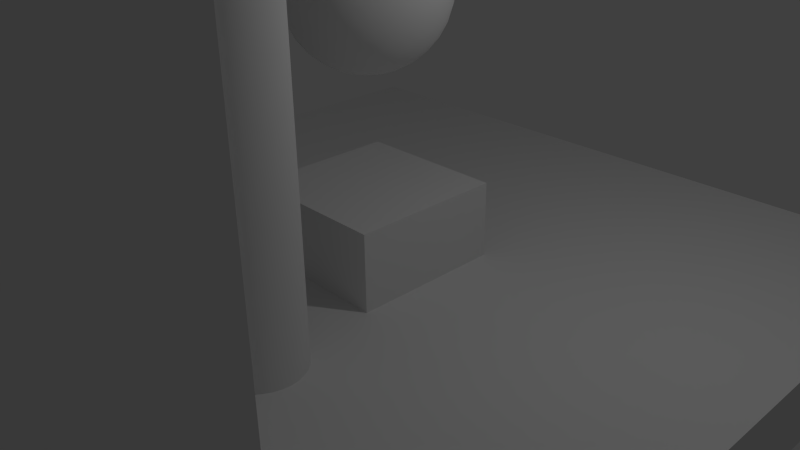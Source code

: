 # Source: room_thickwalls.blend  (saved by Blender 2.68.0; exported with 4.5.12 LTS)
import bpy
from mathutils import Matrix  # noqa: F401  (used for matrix-valued properties, if any)

bpy.ops.wm.read_factory_settings(use_empty=True)
scene = bpy.context.scene
scene.name = 'Scene'

# ---- collections
col_collection_1 = bpy.data.collections.new('Collection 1'); scene.collection.children.link(col_collection_1)

# ---- materials (node trees are filled in below, after node groups)
mat_none_lightmap = bpy.data.materials.new('None_lightmap')
mat_none_lightmap.alpha_threshold = 0.0
mat_none_lightmap.use_transparent_shadow = False
mat_none_lightmap.roughness = 0.5
mat_none_lightmap.line_color = (0.0, 0.0, 0.0, 1.0)
mat_material = bpy.data.materials.new('Material')
mat_material.alpha_threshold = 0.0
mat_material.use_transparent_shadow = False
mat_material.roughness = 0.5
mat_material.line_color = (0.0, 0.0, 0.0, 1.0)

# ---- material node trees

# ---- world
world_world = bpy.data.worlds.new('World'); scene.world = world_world
world_world.color = (0.05088, 0.05088, 0.05088)
world_world.use_sun_shadow = False
world_world.sun_shadow_jitter_overblur = 0.0
world_world.cycles.sampling_method = 'MANUAL'
world_world.cycles.sample_map_resolution = 256

# ---- cameras
cam_camera = bpy.data.cameras.new('Camera')
cam_camera.clip_end = 100.0
cam_camera.lens = 35.0
cam_camera.sensor_width = 32.0
cam_camera.sensor_height = 18.0
cam_camera.ortho_scale = 7.314
cam_camera.dof.focus_distance = 0.0
cam_camera.dof.aperture_fstop = 128.0

# ---- lights
light_lamp = bpy.data.lights.new('Lamp', 'POINT')
light_lamp.transmission_factor = 0.0
light_lamp.cutoff_distance = 30.0
light_lamp.energy = 100.0
light_lamp.shadow_buffer_clip_start = 1.001
light_lamp.shadow_soft_size = 0.1
light_lamp.shadow_maximum_resolution = 0.006
light_lamp.use_absolute_resolution = True
light_lamp.cycles.use_multiple_importance_sampling = False

# ---- meshes
me_sphere = bpy.data.meshes.new('Sphere')
me_sphere.from_pydata([(0.9834, -0.2537, 2.443), (0.9834, -0.2537, 1.932), (1.083, -0.2537, 1.942), (0.9834, 4.771, 2.443), (1.083, 4.771, 1.942), (0.9834, 4.771, 1.932), (1.179, -0.2537, 1.971), (1.179, 4.771, 1.971), (1.267, -0.2537, 2.018), (1.267, 4.771, 2.018), (1.344, -0.2537, 2.082), (1.344, 4.771, 2.082), (1.408, -0.2537, 2.159), (1.408, 4.771, 2.159), (1.455, -0.2537, 2.247), (1.455, 4.771, 2.247), (1.484, -0.2537, 2.343), (1.484, 4.771, 2.343), (1.494, -0.2537, 2.443), (1.494, 4.771, 2.443), (1.484, -0.2537, 2.542), (1.484, 4.771, 2.542), (1.455, -0.2537, 2.638), (1.455, 4.771, 2.638), (1.408, -0.2537, 2.726), (1.408, 4.771, 2.726), (1.344, -0.2537, 2.803), (1.344, 4.771, 2.803), (1.267, -0.2537, 2.867), (1.267, 4.771, 2.867), (1.179, -0.2537, 2.914), (1.179, 4.771, 2.914), (1.083, -0.2537, 2.943), (1.083, 4.771, 2.943), (0.9834, -0.2537, 2.953), (0.9834, 4.771, 2.953), (0.8839, -0.2537, 2.943), (0.8839, 4.771, 2.943), (0.7881, -0.2537, 2.914), (0.7881, 4.771, 2.914), (0.6999, -0.2537, 2.867), (0.6999, 4.771, 2.867), (0.6225, -0.2537, 2.803), (0.6225, 4.771, 2.803), (0.559, -0.2537, 2.726), (0.559, 4.771, 2.726), (0.5119, -0.2537, 2.638), (0.5119, 4.771, 2.638), (0.4828, -0.2537, 2.542), (0.4828, 4.771, 2.542), (0.473, -0.2537, 2.443), (0.473, 4.771, 2.443), (0.4828, -0.2537, 2.343), (0.4828, 4.771, 2.343), (0.5119, -0.2537, 2.247), (0.5119, 4.771, 2.247), (0.559, -0.2537, 2.159), (0.559, 4.771, 2.159), (0.6225, -0.2537, 2.082), (0.6225, 4.771, 2.082), (0.6999, -0.2537, 2.018), (0.6999, 4.771, 2.018), (0.7881, -0.2537, 1.971), (0.7881, 4.771, 1.971), (0.8839, -0.2537, 1.942), (0.8839, 4.771, 1.942), (0.9834, -0.2537, 1.932), (0.9834, 4.771, 1.932), (1.083, 4.771, 1.942), (1.083, -0.2537, 1.942), (1.179, 4.771, 1.971), (1.179, -0.2537, 1.971), (1.267, 4.771, 2.018), (1.267, -0.2537, 2.018), (1.344, 4.771, 2.082), (1.344, -0.2537, 2.082), (1.408, 4.771, 2.159), (1.408, -0.2537, 2.159), (1.455, 4.771, 2.247), (1.455, -0.2537, 2.247), (1.484, 4.771, 2.343), (1.484, -0.2537, 2.343), (1.494, 4.771, 2.443), (1.494, -0.2537, 2.443), (1.484, 4.771, 2.542), (1.484, -0.2537, 2.542), (1.455, 4.771, 2.638), (1.455, -0.2537, 2.638), (1.408, 4.771, 2.726), (1.408, -0.2537, 2.726), (1.344, 4.771, 2.803), (1.344, -0.2537, 2.803), (1.267, 4.771, 2.867), (1.267, -0.2537, 2.867), (1.179, 4.771, 2.914), (1.179, -0.2537, 2.914), (1.083, 4.771, 2.943), (1.083, -0.2537, 2.943), (0.9834, 4.771, 2.953), (0.9834, -0.2537, 2.953), (0.8839, 4.771, 2.943), (0.8839, -0.2537, 2.943), (0.7881, 4.771, 2.914), (0.7881, -0.2537, 2.914), (0.6999, 4.771, 2.867), (0.6999, -0.2537, 2.867), (0.6225, 4.771, 2.803), (0.6225, -0.2537, 2.803), (0.559, 4.771, 2.726), (0.559, -0.2537, 2.726), (0.5119, 4.771, 2.638), (0.5119, -0.2537, 2.638), (0.4828, 4.771, 2.542), (0.4828, -0.2537, 2.542), (0.473, 4.771, 2.443), (0.473, -0.2537, 2.443), (0.4828, 4.771, 2.343), (0.4828, -0.2537, 2.343), (0.5119, 4.771, 2.247), (0.5119, -0.2537, 2.247), (0.559, 4.771, 2.159), (0.559, -0.2537, 2.159), (0.6225, 4.771, 2.082), (0.6225, -0.2537, 2.082), (0.6999, 4.771, 2.018), (0.6999, -0.2537, 2.018), (0.7881, 4.771, 1.971), (0.7881, -0.2537, 1.971), (0.8839, 4.771, 1.942), (0.8839, -0.2537, 1.942), (0.0, 2.407, 0.0), (0.1913, 2.426, -0.03806), (0.1951, 2.426, 0.0), (0.3753, 2.483, -0.07466), (0.3827, 2.483, 0.0), (0.5556, 2.576, 0.0), (0.5449, 2.576, -0.1084), (0.7071, 2.7, 0.0), (0.6935, 2.7, -0.138), (0.8315, 2.852, 0.0), (0.8155, 2.852, -0.1622), (0.9239, 3.025, 0.0), (0.9061, 3.025, -0.1802), (0.9808, 3.212, 0.0), (0.9619, 3.212, -0.1913), (1.0, 3.407, 0.0), (0.9808, 3.407, -0.1951), (0.9808, 3.602, -1e-06), (0.9619, 3.602, -0.1913), (0.9239, 3.79, 0.0), (0.9061, 3.79, -0.1802), (0.8315, 3.963, 0.0), (0.8155, 3.963, -0.1622), (0.7071, 4.114, 0.0), (0.6935, 4.114, -0.138), (0.5556, 4.239, 0.0), (0.5449, 4.239, -0.1084), (0.3827, 4.331, 0.0), (0.3753, 4.331, -0.07466), (0.1951, 4.388, 0.0), (0.1913, 4.388, -0.03806), (0.0, 4.407, 0.0), (0.1802, 4.388, -0.07466), (0.3536, 4.331, -0.1464), (0.5133, 4.239, -0.2126), (0.6533, 4.114, -0.2706), (0.7682, 3.963, -0.3182), (0.8536, 3.79, -0.3536), (0.9061, 3.602, -0.3753), (0.9239, 3.407, -0.3827), (0.9061, 3.212, -0.3753), (0.8536, 3.025, -0.3536), (0.7682, 2.852, -0.3182), (0.6533, 2.7, -0.2706), (0.5133, 2.576, -0.2126), (0.3536, 2.483, -0.1464), (0.1802, 2.426, -0.07466), (0.1622, 2.426, -0.1084), (0.3182, 2.483, -0.2126), (0.4619, 2.576, -0.3087), (0.5879, 2.7, -0.3928), (0.6913, 2.852, -0.4619), (0.7682, 3.025, -0.5133), (0.8155, 3.212, -0.5449), (0.8315, 3.407, -0.5556), (0.8155, 3.602, -0.5449), (0.7682, 3.79, -0.5133), (0.6913, 3.963, -0.4619), (0.5879, 4.114, -0.3928), (0.4619, 4.239, -0.3087), (0.3182, 4.331, -0.2126), (0.1622, 4.388, -0.1084), (0.138, 4.388, -0.138), (0.2706, 4.331, -0.2706), (0.3928, 4.239, -0.3928), (0.5, 4.114, -0.5), (0.5879, 3.963, -0.5879), (0.6533, 3.79, -0.6533), (0.6935, 3.602, -0.6935), (0.7071, 3.407, -0.7071), (0.6935, 3.212, -0.6935), (0.6533, 3.025, -0.6533), (0.5879, 2.852, -0.5879), (0.5, 2.7, -0.5), (0.3928, 2.576, -0.3928), (0.2706, 2.483, -0.2706), (0.138, 2.426, -0.138), (0.1084, 2.426, -0.1622), (0.2126, 2.483, -0.3182), (0.3087, 2.576, -0.4619), (0.3928, 2.7, -0.5879), (0.4619, 2.852, -0.6913), (0.5133, 3.025, -0.7682), (0.5449, 3.212, -0.8155), (0.5556, 3.407, -0.8315), (0.5449, 3.602, -0.8155), (0.5133, 3.79, -0.7682), (0.4619, 3.963, -0.6913), (0.3928, 4.114, -0.5879), (0.3087, 4.239, -0.4619), (0.2126, 4.331, -0.3182), (0.1084, 4.388, -0.1622), (0.07466, 4.388, -0.1802), (0.1464, 4.331, -0.3536), (0.2126, 4.239, -0.5133), (0.2706, 4.114, -0.6533), (0.3182, 3.963, -0.7682), (0.3536, 3.79, -0.8536), (0.3753, 3.602, -0.9061), (0.3827, 3.407, -0.9239), (0.3753, 3.212, -0.9061), (0.3536, 3.025, -0.8536), (0.3182, 2.852, -0.7682), (0.2706, 2.7, -0.6533), (0.2126, 2.576, -0.5133), (0.1464, 2.483, -0.3536), (0.07466, 2.426, -0.1802), (0.03806, 2.426, -0.1913), (0.07466, 2.483, -0.3753), (0.1084, 2.576, -0.5449), (0.138, 2.7, -0.6935), (0.1622, 2.852, -0.8155), (0.1802, 3.025, -0.9061), (0.1913, 3.212, -0.9619), (0.1951, 3.407, -0.9808), (0.1913, 3.602, -0.9619), (0.1802, 3.79, -0.9061), (0.1622, 3.963, -0.8155), (0.138, 4.114, -0.6935), (0.1084, 4.239, -0.5449), (0.07466, 4.331, -0.3753), (0.03806, 4.388, -0.1913), (0.0, 4.388, -0.1951), (0.0, 4.331, -0.3827), (0.0, 4.239, -0.5556), (0.0, 4.114, -0.7071), (0.0, 3.963, -0.8315), (0.0, 3.79, -0.9239), (0.0, 3.602, -0.9808), (0.0, 3.407, -1.0), (0.0, 3.212, -0.9808), (0.0, 3.025, -0.9239), (0.0, 2.852, -0.8315), (0.0, 2.7, -0.7071), (0.0, 2.576, -0.5556), (0.0, 2.483, -0.3827), (0.0, 2.426, -0.1951), (-0.03806, 2.426, -0.1913), (-0.07466, 2.483, -0.3753), (-0.1084, 2.576, -0.5449), (-0.138, 2.7, -0.6935), (-0.1622, 2.852, -0.8155), (-0.1802, 3.025, -0.9061), (-0.1913, 3.212, -0.9619), (-0.1951, 3.407, -0.9808), (-0.1913, 3.602, -0.9619), (-0.1802, 3.79, -0.9061), (-0.1622, 3.963, -0.8155), (-0.138, 4.114, -0.6935), (-0.1084, 4.239, -0.5449), (-0.07466, 4.331, -0.3753), (-0.03806, 4.388, -0.1913), (-0.07466, 4.388, -0.1802), (-0.1464, 4.331, -0.3536), (-0.2126, 4.239, -0.5133), (-0.2706, 4.114, -0.6533), (-0.3182, 3.963, -0.7682), (-0.3536, 3.79, -0.8536), (-0.3753, 3.602, -0.9061), (-0.3827, 3.407, -0.9239), (-0.3753, 3.212, -0.9061), (-0.3536, 3.025, -0.8536), (-0.3182, 2.852, -0.7682), (-0.2706, 2.7, -0.6533), (-0.2126, 2.576, -0.5133), (-0.1464, 2.483, -0.3536), (-0.07466, 2.426, -0.1802), (-0.1084, 2.426, -0.1622), (-0.2126, 2.483, -0.3182), (-0.3087, 2.576, -0.4619), (-0.3928, 2.7, -0.5879), (-0.4619, 2.852, -0.6913), (-0.5133, 3.025, -0.7682), (-0.5449, 3.212, -0.8155), (-0.5556, 3.407, -0.8315), (-0.5449, 3.602, -0.8155), (-0.5133, 3.79, -0.7682), (-0.4619, 3.963, -0.6913), (-0.3928, 4.114, -0.5879), (-0.3087, 4.239, -0.4619), (-0.2126, 4.331, -0.3182), (-0.1084, 4.388, -0.1622), (-0.138, 4.388, -0.138), (-0.2706, 4.331, -0.2706), (-0.3928, 4.239, -0.3928), (-0.5, 4.114, -0.5), (-0.5879, 3.963, -0.5879), (-0.6533, 3.79, -0.6533), (-0.6935, 3.602, -0.6935), (-0.7071, 3.407, -0.7071), (-0.6935, 3.212, -0.6935), (-0.6533, 3.025, -0.6533), (-0.5879, 2.852, -0.5879), (-0.5, 2.7, -0.5), (-0.3928, 2.576, -0.3928), (-0.2706, 2.483, -0.2706), (-0.1379, 2.426, -0.138), (-0.1622, 2.426, -0.1084), (-0.3182, 2.483, -0.2126), (-0.4619, 2.576, -0.3087), (-0.5879, 2.7, -0.3928), (-0.6913, 2.852, -0.4619), (-0.7682, 3.025, -0.5133), (-0.8155, 3.212, -0.5449), (-0.8315, 3.407, -0.5556), (-0.8155, 3.602, -0.5449), (-0.7682, 3.79, -0.5133), (-0.6913, 3.963, -0.4619), (-0.5879, 4.114, -0.3928), (-0.4619, 4.239, -0.3087), (-0.3182, 4.331, -0.2126), (-0.1622, 4.388, -0.1084), (-0.1802, 4.388, -0.07466), (-0.3536, 4.331, -0.1464), (-0.5133, 4.239, -0.2126), (-0.6533, 4.114, -0.2706), (-0.7682, 3.963, -0.3182), (-0.8536, 3.79, -0.3536), (-0.9061, 3.602, -0.3753), (-0.9239, 3.407, -0.3827), (-0.9061, 3.212, -0.3753), (-0.8536, 3.025, -0.3536), (-0.7682, 2.852, -0.3182), (-0.6533, 2.7, -0.2706), (-0.5133, 2.576, -0.2126), (-0.3536, 2.483, -0.1464), (-0.1802, 2.426, -0.07466), (-0.1913, 2.426, -0.03806), (-0.3753, 2.483, -0.07466), (-0.5449, 2.576, -0.1084), (-0.6935, 2.7, -0.138), (-0.8155, 2.852, -0.1622), (-0.9061, 3.025, -0.1802), (-0.9619, 3.212, -0.1913), (-0.9808, 3.407, -0.1951), (-0.9619, 3.602, -0.1913), (-0.9061, 3.79, -0.1802), (-0.8155, 3.963, -0.1622), (-0.6935, 4.114, -0.138), (-0.5449, 4.239, -0.1084), (-0.3753, 4.331, -0.07466), (-0.1913, 4.388, -0.03806), (-0.1951, 4.388, 0.0), (-0.3827, 4.331, 0.0), (-0.5556, 4.239, 0.0), (-0.7071, 4.114, 0.0), (-0.8315, 3.963, 0.0), (-0.9239, 3.79, 0.0), (-0.9808, 3.602, 0.0), (-1.0, 3.407, 0.0), (-0.9808, 3.212, 0.0), (-0.9239, 3.025, 0.0), (-0.8315, 2.852, 0.0), (-0.7071, 2.7, 0.0), (-0.5556, 2.576, 0.0), (-0.3827, 2.483, 0.0), (-0.1951, 2.426, 0.0), (-0.1913, 2.426, 0.03806), (-0.3753, 2.483, 0.07466), (-0.5449, 2.576, 0.1084), (-0.6935, 2.7, 0.138), (-0.8155, 2.852, 0.1622), (-0.9061, 3.025, 0.1802), (-0.9619, 3.212, 0.1913), (-0.9808, 3.407, 0.1951), (-0.9619, 3.602, 0.1913), (-0.9061, 3.79, 0.1802), (-0.8155, 3.963, 0.1622), (-0.6935, 4.114, 0.138), (-0.5449, 4.239, 0.1084), (-0.3753, 4.331, 0.07466), (-0.1913, 4.388, 0.03806), (-0.1802, 4.388, 0.07466), (-0.3536, 4.331, 0.1464), (-0.5133, 4.239, 0.2126), (-0.6533, 4.114, 0.2706), (-0.7682, 3.963, 0.3182), (-0.8536, 3.79, 0.3536), (-0.9061, 3.602, 0.3753), (-0.9239, 3.407, 0.3827), (-0.9061, 3.212, 0.3753), (-0.8536, 3.025, 0.3536), (-0.7682, 2.852, 0.3182), (-0.6533, 2.7, 0.2706), (-0.5133, 2.576, 0.2126), (-0.3536, 2.483, 0.1464), (-0.1802, 2.426, 0.07466), (-0.1622, 2.426, 0.1084), (-0.3182, 2.483, 0.2126), (-0.4619, 2.576, 0.3087), (-0.5879, 2.7, 0.3928), (-0.6913, 2.852, 0.4619), (-0.7682, 3.025, 0.5133), (-0.8155, 3.212, 0.5449), (-0.8315, 3.407, 0.5556), (-0.8155, 3.602, 0.5449), (-0.7682, 3.79, 0.5133), (-0.6913, 3.963, 0.4619), (-0.5879, 4.114, 0.3928), (-0.4619, 4.239, 0.3087), (-0.3182, 4.331, 0.2126), (-0.1622, 4.388, 0.1084), (-0.138, 4.388, 0.1379), (-0.2706, 4.331, 0.2706), (-0.3928, 4.239, 0.3928), (-0.5, 4.114, 0.5), (-0.5879, 3.963, 0.5879), (-0.6533, 3.79, 0.6533), (-0.6935, 3.602, 0.6935), (-0.7071, 3.407, 0.7071), (-0.6935, 3.212, 0.6935), (-0.6533, 3.025, 0.6533), (-0.5879, 2.852, 0.5879), (-0.5, 2.7, 0.5), (-0.3928, 2.576, 0.3928), (-0.2706, 2.483, 0.2706), (-0.1379, 2.426, 0.1379), (-0.1084, 2.426, 0.1622), (-0.2126, 2.483, 0.3182), (-0.3087, 2.576, 0.4619), (-0.3928, 2.7, 0.5879), (-0.4619, 2.852, 0.6913), (-0.5133, 3.025, 0.7682), (-0.5449, 3.212, 0.8155), (-0.5556, 3.407, 0.8315), (-0.5449, 3.602, 0.8155), (-0.5133, 3.79, 0.7682), (-0.4619, 3.963, 0.6913), (-0.3928, 4.114, 0.5879), (-0.3087, 4.239, 0.4619), (-0.2126, 4.331, 0.3182), (-0.1084, 4.388, 0.1622), (-0.07466, 4.388, 0.1802), (-0.1464, 4.331, 0.3536), (-0.2126, 4.239, 0.5133), (-0.2706, 4.114, 0.6533), (-0.3182, 3.963, 0.7682), (-0.3536, 3.79, 0.8536), (-0.3753, 3.602, 0.9061), (-0.3827, 3.407, 0.9239), (-0.3753, 3.212, 0.9061), (-0.3536, 3.025, 0.8536), (-0.3182, 2.852, 0.7682), (-0.2706, 2.7, 0.6533), (-0.2126, 2.576, 0.5133), (-0.1464, 2.483, 0.3536), (-0.07466, 2.426, 0.1802), (-0.03806, 2.426, 0.1913), (-0.07466, 2.483, 0.3753), (-0.1084, 2.576, 0.5449), (-0.138, 2.7, 0.6935), (-0.1622, 2.852, 0.8155), (-0.1802, 3.025, 0.9061), (-0.1913, 3.212, 0.9619), (-0.1951, 3.407, 0.9808), (-0.1913, 3.602, 0.9619), (-0.1802, 3.79, 0.9061), (-0.1622, 3.963, 0.8155), (-0.138, 4.114, 0.6935), (-0.1084, 4.239, 0.5449), (-0.07466, 4.331, 0.3753), (-0.03806, 4.388, 0.1913), (0.0, 4.388, 0.1951), (0.0, 4.331, 0.3827), (0.0, 4.239, 0.5556), (0.0, 4.114, 0.7071), (0.0, 3.963, 0.8315), (0.0, 3.79, 0.9239), (0.0, 3.602, 0.9808), (0.0, 3.407, 1.0), (0.0, 3.212, 0.9808), (0.0, 3.025, 0.9239), (0.0, 2.852, 0.8315), (0.0, 2.7, 0.7071), (0.0, 2.576, 0.5556), (0.0, 2.483, 0.3827), (0.0, 2.426, 0.1951), (0.03806, 2.426, 0.1913), (0.07466, 2.483, 0.3753), (0.1084, 2.576, 0.5449), (0.138, 2.7, 0.6935), (0.1622, 2.852, 0.8155), (0.1802, 3.025, 0.9061), (0.1913, 3.212, 0.9619), (0.1951, 3.407, 0.9808), (0.1913, 3.602, 0.9619), (0.1802, 3.79, 0.9061), (0.1622, 3.963, 0.8155), (0.138, 4.114, 0.6935), (0.1084, 4.239, 0.5449), (0.07466, 4.331, 0.3753), (0.03806, 4.388, 0.1913), (0.07466, 4.388, 0.1802), (0.1464, 4.331, 0.3536), (0.2126, 4.239, 0.5133), (0.2706, 4.114, 0.6533), (0.3182, 3.963, 0.7682), (0.3536, 3.79, 0.8536), (0.3753, 3.602, 0.9061), (0.3827, 3.407, 0.9239), (0.3753, 3.212, 0.9061), (0.3536, 3.025, 0.8536), (0.3182, 2.852, 0.7682), (0.2706, 2.7, 0.6533), (0.2126, 2.576, 0.5133), (0.1464, 2.483, 0.3536), (0.07466, 2.426, 0.1802), (0.1084, 2.426, 0.1622), (0.2126, 2.483, 0.3182), (0.3087, 2.576, 0.4619), (0.3928, 2.7, 0.5879), (0.4619, 2.852, 0.6913), (0.5133, 3.025, 0.7682), (0.5449, 3.212, 0.8155), (0.5556, 3.407, 0.8315), (0.5449, 3.602, 0.8155), (0.5133, 3.79, 0.7682), (0.4619, 3.963, 0.6913), (0.3928, 4.114, 0.5879), (0.3087, 4.239, 0.4619), (0.2126, 4.331, 0.3182), (0.1084, 4.388, 0.1622), (0.138, 4.388, 0.1379), (0.2706, 4.331, 0.2706), (0.3928, 4.239, 0.3928), (0.5, 4.114, 0.5), (0.5879, 3.963, 0.5879), (0.6533, 3.79, 0.6533), (0.6935, 3.602, 0.6935), (0.7071, 3.407, 0.7071), (0.6935, 3.212, 0.6935), (0.6533, 3.025, 0.6533), (0.5879, 2.852, 0.5879), (0.5, 2.7, 0.5), (0.3928, 2.576, 0.3928), (0.2706, 2.483, 0.2706), (0.1379, 2.426, 0.1379), (0.1622, 2.426, 0.1084), (0.3182, 2.483, 0.2126), (0.4619, 2.576, 0.3087), (0.5879, 2.7, 0.3928), (0.6913, 2.852, 0.4619), (0.7682, 3.025, 0.5133), (0.8155, 3.212, 0.5449), (0.8315, 3.407, 0.5556), (0.8155, 3.602, 0.5449), (0.7682, 3.79, 0.5133), (0.6913, 3.963, 0.4619), (0.5879, 4.114, 0.3928), (0.4619, 4.239, 0.3087), (0.3182, 4.331, 0.2126), (0.1622, 4.388, 0.1084), (0.1802, 4.388, 0.07466), (0.3536, 4.331, 0.1464), (0.5133, 4.239, 0.2126), (0.6533, 4.114, 0.2706), (0.7682, 3.963, 0.3182), (0.8536, 3.79, 0.3536), (0.9061, 3.602, 0.3753), (0.9239, 3.407, 0.3827), (0.9061, 3.212, 0.3753), (0.8536, 3.025, 0.3536), (0.7682, 2.852, 0.3182), (0.6533, 2.7, 0.2706), (0.5133, 2.576, 0.2126), (0.3536, 2.483, 0.1464), (0.1802, 2.426, 0.07466), (0.1913, 2.426, 0.03806), (0.3753, 2.483, 0.07466), (0.5449, 2.576, 0.1084), (0.6935, 2.7, 0.1379), (0.8155, 2.852, 0.1622), (0.9061, 3.025, 0.1802), (0.9619, 3.212, 0.1913), (0.9808, 3.407, 0.1951), (0.9619, 3.602, 0.1913), (0.9061, 3.79, 0.1802), (0.8155, 3.963, 0.1622), (0.6935, 4.114, 0.1379), (0.5449, 4.239, 0.1084), (0.3753, 4.331, 0.07466), (0.1913, 4.388, 0.03806), (5.0, 0.0, -5.0), (-5.0, 0.0, -5.0), (-5.0, 0.0, 5.0), (5.0, 0.0, 5.0), (5.0, 0.0, 5.0), (-5.0, 0.0, 5.0), (-5.0, 6.008, 5.0), (5.0, 6.008, 5.0), (5.0, 0.0, 5.0), (5.0, 6.008, 5.0), (5.0, 6.008, 5.814), (5.0, 0.0, 5.814), (5.0, 6.008, 5.0), (-5.0, 6.008, 5.0), (-5.0, 6.008, 5.814), (5.0, 6.008, 5.814), (-5.0, 6.008, 5.0), (-5.0, 0.0, 5.0), (-5.0, 0.0, 5.814), (-5.0, 6.008, 5.814), (5.0, 0.0, 5.814), (5.0, 6.008, 5.814), (-5.0, 6.008, 5.814), (-5.0, 0.0, 5.814), (-5.0, 0.0, 5.0), (-5.0, 0.0, -5.0), (-5.0, -1.0, -5.0), (-5.0, -1.0, 5.0), (-5.0, 0.0, -5.0), (5.0, 0.0, -5.0), (5.0, -1.0, -5.0), (-5.0, -1.0, -5.0), (5.0, 0.0, -5.0), (5.0, 0.0, 5.0), (5.0, -1.0, 5.0), (5.0, -1.0, -5.0), (5.0, -1.0, -5.0), (5.0, -1.0, 5.0), (-5.0, -1.0, 5.0), (-5.0, -1.0, -5.0), (-5.0, -1.0, 5.0), (-5.0, -1.0, 5.814), (-5.0, -1.0, 5.814), (5.0, -1.0, 5.814), (5.0, -1.0, 5.814), (5.0, -1.0, 5.0), (-5.0, -1.0, 5.0), (5.0, -1.0, 5.0), (5.0, -1.0, 5.814), (-5.0, -1.0, 5.814)], [], [(0, 1, 2), (3, 4, 5), (0, 2, 6), (3, 7, 4), (0, 6, 8), (3, 9, 7), (0, 8, 10), (3, 11, 9), (0, 10, 12), (3, 13, 11), (0, 12, 14), (3, 15, 13), (0, 14, 16), (3, 17, 15), (0, 16, 18), (3, 19, 17), (0, 18, 20), (3, 21, 19), (0, 20, 22), (3, 23, 21), (0, 22, 24), (3, 25, 23), (0, 24, 26), (3, 27, 25), (0, 26, 28), (3, 29, 27), (0, 28, 30), (3, 31, 29), (0, 30, 32), (3, 33, 31), (0, 32, 34), (3, 35, 33), (0, 34, 36), (3, 37, 35), (0, 36, 38), (3, 39, 37), (0, 38, 40), (3, 41, 39), (0, 40, 42), (3, 43, 41), (0, 42, 44), (3, 45, 43), (0, 44, 46), (3, 47, 45), (0, 46, 48), (3, 49, 47), (0, 48, 50), (3, 51, 49), (0, 50, 52), (3, 53, 51), (0, 52, 54), (3, 55, 53), (0, 54, 56), (3, 57, 55), (0, 56, 58), (3, 59, 57), (0, 58, 60), (3, 61, 59), (0, 60, 62), (3, 63, 61), (0, 62, 64), (3, 65, 63), (1, 0, 64), (3, 5, 65), (66, 67, 68), (66, 68, 69), (69, 68, 70), (69, 70, 71), (71, 70, 72), (71, 72, 73), (73, 72, 74), (73, 74, 75), (75, 74, 76), (75, 76, 77), (77, 76, 78), (77, 78, 79), (79, 78, 80), (79, 80, 81), (81, 80, 82), (81, 82, 83), (83, 82, 84), (83, 84, 85), (85, 84, 86), (85, 86, 87), (87, 86, 88), (87, 88, 89), (89, 88, 90), (89, 90, 91), (91, 90, 92), (91, 92, 93), (93, 92, 94), (93, 94, 95), (95, 94, 96), (95, 96, 97), (97, 96, 98), (97, 98, 99), (99, 98, 100), (99, 100, 101), (101, 100, 102), (101, 102, 103), (103, 102, 104), (103, 104, 105), (105, 104, 106), (105, 106, 107), (107, 106, 108), (107, 108, 109), (109, 108, 110), (109, 110, 111), (111, 110, 112), (111, 112, 113), (113, 112, 114), (113, 114, 115), (115, 114, 116), (115, 116, 117), (117, 116, 118), (117, 118, 119), (119, 118, 120), (119, 120, 121), (121, 120, 122), (121, 122, 123), (123, 122, 124), (123, 124, 125), (125, 124, 126), (125, 126, 127), (127, 126, 128), (127, 128, 129), (67, 66, 129), (67, 129, 128), (130, 131, 132), (131, 133, 134), (131, 134, 132), (135, 134, 133), (135, 133, 136), (137, 135, 136), (137, 136, 138), (139, 137, 138), (139, 138, 140), (141, 139, 140), (141, 140, 142), (143, 141, 142), (143, 142, 144), (145, 143, 144), (145, 144, 146), (147, 145, 146), (147, 146, 148), (149, 147, 148), (149, 148, 150), (151, 149, 150), (151, 150, 152), (153, 151, 152), (153, 152, 154), (155, 153, 154), (155, 154, 156), (157, 155, 156), (157, 156, 158), (159, 157, 158), (159, 158, 160), (161, 159, 160), (161, 160, 162), (160, 158, 163), (160, 163, 162), (158, 156, 164), (158, 164, 163), (156, 154, 165), (156, 165, 164), (154, 152, 166), (154, 166, 165), (152, 150, 167), (152, 167, 166), (150, 148, 168), (150, 168, 167), (148, 146, 169), (148, 169, 168), (146, 144, 170), (146, 170, 169), (144, 142, 171), (144, 171, 170), (142, 140, 172), (142, 172, 171), (140, 138, 173), (140, 173, 172), (138, 136, 174), (138, 174, 173), (136, 133, 175), (136, 175, 174), (133, 131, 176), (133, 176, 175), (131, 130, 176), (176, 130, 177), (175, 176, 177), (175, 177, 178), (174, 175, 178), (174, 178, 179), (173, 174, 179), (173, 179, 180), (172, 173, 180), (172, 180, 181), (171, 172, 181), (171, 181, 182), (170, 171, 182), (170, 182, 183), (169, 170, 183), (169, 183, 184), (168, 169, 184), (168, 184, 185), (167, 168, 185), (167, 185, 186), (166, 167, 186), (166, 186, 187), (165, 166, 187), (165, 187, 188), (164, 165, 188), (164, 188, 189), (163, 164, 189), (163, 189, 190), (162, 163, 190), (162, 190, 191), (161, 162, 191), (161, 191, 192), (191, 190, 193), (191, 193, 192), (190, 189, 194), (190, 194, 193), (189, 188, 195), (189, 195, 194), (188, 187, 196), (188, 196, 195), (187, 186, 197), (187, 197, 196), (186, 185, 198), (186, 198, 197), (185, 184, 199), (185, 199, 198), (184, 183, 200), (184, 200, 199), (183, 182, 201), (183, 201, 200), (182, 181, 202), (182, 202, 201), (181, 180, 203), (181, 203, 202), (180, 179, 204), (180, 204, 203), (179, 178, 205), (179, 205, 204), (178, 177, 206), (178, 206, 205), (177, 130, 206), (206, 130, 207), (205, 206, 207), (205, 207, 208), (204, 205, 208), (204, 208, 209), (203, 204, 209), (203, 209, 210), (202, 203, 210), (202, 210, 211), (201, 202, 211), (201, 211, 212), (200, 201, 212), (200, 212, 213), (199, 200, 213), (199, 213, 214), (198, 199, 214), (198, 214, 215), (197, 198, 215), (197, 215, 216), (196, 197, 216), (196, 216, 217), (195, 196, 217), (195, 217, 218), (194, 195, 218), (194, 218, 219), (193, 194, 219), (193, 219, 220), (192, 193, 220), (192, 220, 221), (161, 192, 221), (161, 221, 222), (221, 220, 223), (221, 223, 222), (220, 219, 224), (220, 224, 223), (219, 218, 225), (219, 225, 224), (218, 217, 226), (218, 226, 225), (217, 216, 227), (217, 227, 226), (216, 215, 228), (216, 228, 227), (215, 214, 229), (215, 229, 228), (214, 213, 230), (214, 230, 229), (213, 212, 231), (213, 231, 230), (212, 211, 232), (212, 232, 231), (211, 210, 233), (211, 233, 232), (210, 209, 234), (210, 234, 233), (209, 208, 235), (209, 235, 234), (208, 207, 236), (208, 236, 235), (207, 130, 236), (236, 130, 237), (235, 236, 237), (235, 237, 238), (234, 235, 238), (234, 238, 239), (233, 234, 239), (233, 239, 240), (232, 233, 240), (232, 240, 241), (231, 232, 241), (231, 241, 242), (230, 231, 242), (230, 242, 243), (229, 230, 243), (229, 243, 244), (228, 229, 244), (228, 244, 245), (227, 228, 245), (227, 245, 246), (226, 227, 246), (226, 246, 247), (225, 226, 247), (225, 247, 248), (224, 225, 248), (224, 248, 249), (223, 224, 249), (223, 249, 250), (222, 223, 250), (222, 250, 251), (161, 222, 251), (161, 251, 252), (251, 250, 253), (251, 253, 252), (250, 249, 254), (250, 254, 253), (249, 248, 255), (249, 255, 254), (248, 247, 256), (248, 256, 255), (247, 246, 257), (247, 257, 256), (246, 245, 258), (246, 258, 257), (245, 244, 259), (245, 259, 258), (244, 243, 260), (244, 260, 259), (243, 242, 261), (243, 261, 260), (242, 241, 262), (242, 262, 261), (241, 240, 263), (241, 263, 262), (240, 239, 264), (240, 264, 263), (239, 238, 265), (239, 265, 264), (238, 237, 266), (238, 266, 265), (237, 130, 266), (266, 130, 267), (265, 266, 267), (265, 267, 268), (264, 265, 268), (264, 268, 269), (263, 264, 269), (263, 269, 270), (262, 263, 270), (262, 270, 271), (261, 262, 271), (261, 271, 272), (260, 261, 272), (260, 272, 273), (259, 260, 273), (259, 273, 274), (258, 259, 274), (258, 274, 275), (257, 258, 275), (257, 275, 276), (256, 257, 276), (256, 276, 277), (255, 256, 277), (255, 277, 278), (254, 255, 278), (254, 278, 279), (253, 254, 279), (253, 279, 280), (252, 253, 280), (252, 280, 281), (161, 252, 281), (161, 281, 282), (281, 280, 283), (281, 283, 282), (280, 279, 284), (280, 284, 283), (279, 278, 285), (279, 285, 284), (278, 277, 286), (278, 286, 285), (277, 276, 287), (277, 287, 286), (276, 275, 288), (276, 288, 287), (275, 274, 289), (275, 289, 288), (274, 273, 290), (274, 290, 289), (273, 272, 291), (273, 291, 290), (272, 271, 292), (272, 292, 291), (271, 270, 293), (271, 293, 292), (270, 269, 294), (270, 294, 293), (269, 268, 295), (269, 295, 294), (268, 267, 296), (268, 296, 295), (267, 130, 296), (296, 130, 297), (295, 296, 297), (295, 297, 298), (294, 295, 298), (294, 298, 299), (293, 294, 299), (293, 299, 300), (292, 293, 300), (292, 300, 301), (291, 292, 301), (291, 301, 302), (290, 291, 302), (290, 302, 303), (289, 290, 303), (289, 303, 304), (288, 289, 304), (288, 304, 305), (287, 288, 305), (287, 305, 306), (286, 287, 306), (286, 306, 307), (285, 286, 307), (285, 307, 308), (284, 285, 308), (284, 308, 309), (283, 284, 309), (283, 309, 310), (282, 283, 310), (282, 310, 311), (161, 282, 311), (161, 311, 312), (311, 310, 313), (311, 313, 312), (310, 309, 314), (310, 314, 313), (309, 308, 315), (309, 315, 314), (308, 307, 316), (308, 316, 315), (307, 306, 317), (307, 317, 316), (306, 305, 318), (306, 318, 317), (305, 304, 319), (305, 319, 318), (304, 303, 320), (304, 320, 319), (303, 302, 321), (303, 321, 320), (302, 301, 322), (302, 322, 321), (301, 300, 323), (301, 323, 322), (300, 299, 324), (300, 324, 323), (299, 298, 325), (299, 325, 324), (298, 297, 326), (298, 326, 325), (297, 130, 326), (326, 130, 327), (325, 326, 327), (325, 327, 328), (324, 325, 328), (324, 328, 329), (323, 324, 329), (323, 329, 330), (322, 323, 330), (322, 330, 331), (321, 322, 331), (321, 331, 332), (320, 321, 332), (320, 332, 333), (319, 320, 333), (319, 333, 334), (318, 319, 334), (318, 334, 335), (317, 318, 335), (317, 335, 336), (316, 317, 336), (316, 336, 337), (315, 316, 337), (315, 337, 338), (314, 315, 338), (314, 338, 339), (313, 314, 339), (313, 339, 340), (312, 313, 340), (312, 340, 341), (161, 312, 341), (161, 341, 342), (341, 340, 343), (341, 343, 342), (340, 339, 344), (340, 344, 343), (339, 338, 345), (339, 345, 344), (338, 337, 346), (338, 346, 345), (337, 336, 347), (337, 347, 346), (336, 335, 348), (336, 348, 347), (335, 334, 349), (335, 349, 348), (334, 333, 350), (334, 350, 349), (333, 332, 351), (333, 351, 350), (332, 331, 352), (332, 352, 351), (331, 330, 353), (331, 353, 352), (330, 329, 354), (330, 354, 353), (329, 328, 355), (329, 355, 354), (328, 327, 356), (328, 356, 355), (327, 130, 356), (356, 130, 357), (355, 356, 357), (355, 357, 358), (354, 355, 358), (354, 358, 359), (353, 354, 359), (353, 359, 360), (352, 353, 360), (352, 360, 361), (351, 352, 361), (351, 361, 362), (350, 351, 362), (350, 362, 363), (349, 350, 363), (349, 363, 364), (348, 349, 364), (348, 364, 365), (347, 348, 365), (347, 365, 366), (346, 347, 366), (346, 366, 367), (345, 346, 367), (345, 367, 368), (344, 345, 368), (344, 368, 369), (343, 344, 369), (343, 369, 370), (342, 343, 370), (342, 370, 371), (161, 342, 371), (161, 371, 372), (371, 370, 373), (371, 373, 372), (370, 369, 374), (370, 374, 373), (369, 368, 375), (369, 375, 374), (368, 367, 376), (368, 376, 375), (367, 366, 377), (367, 377, 376), (366, 365, 378), (366, 378, 377), (365, 364, 379), (365, 379, 378), (364, 363, 380), (364, 380, 379), (363, 362, 381), (363, 381, 380), (362, 361, 382), (362, 382, 381), (361, 360, 383), (361, 383, 382), (360, 359, 384), (360, 384, 383), (359, 358, 385), (359, 385, 384), (358, 357, 386), (358, 386, 385), (357, 130, 386), (386, 130, 387), (385, 386, 387), (385, 387, 388), (384, 385, 388), (384, 388, 389), (383, 384, 389), (383, 389, 390), (382, 383, 390), (382, 390, 391), (381, 382, 391), (381, 391, 392), (380, 381, 392), (380, 392, 393), (379, 380, 393), (379, 393, 394), (378, 379, 394), (378, 394, 395), (377, 378, 395), (377, 395, 396), (376, 377, 396), (376, 396, 397), (375, 376, 397), (375, 397, 398), (374, 375, 398), (374, 398, 399), (373, 374, 399), (373, 399, 400), (372, 373, 400), (372, 400, 401), (161, 372, 401), (161, 401, 402), (401, 400, 403), (401, 403, 402), (400, 399, 404), (400, 404, 403), (399, 398, 405), (399, 405, 404), (398, 397, 406), (398, 406, 405), (397, 396, 407), (397, 407, 406), (396, 395, 408), (396, 408, 407), (395, 394, 409), (395, 409, 408), (394, 393, 410), (394, 410, 409), (393, 392, 411), (393, 411, 410), (392, 391, 412), (392, 412, 411), (391, 390, 413), (391, 413, 412), (390, 389, 414), (390, 414, 413), (389, 388, 415), (389, 415, 414), (388, 387, 416), (388, 416, 415), (387, 130, 416), (416, 130, 417), (415, 416, 417), (415, 417, 418), (414, 415, 418), (414, 418, 419), (413, 414, 419), (413, 419, 420), (412, 413, 420), (412, 420, 421), (411, 412, 421), (411, 421, 422), (410, 411, 422), (410, 422, 423), (409, 410, 423), (409, 423, 424), (408, 409, 424), (408, 424, 425), (407, 408, 425), (407, 425, 426), (406, 407, 426), (406, 426, 427), (405, 406, 427), (405, 427, 428), (404, 405, 428), (404, 428, 429), (403, 404, 429), (403, 429, 430), (402, 403, 430), (402, 430, 431), (161, 402, 431), (161, 431, 432), (431, 430, 433), (431, 433, 432), (430, 429, 434), (430, 434, 433), (429, 428, 435), (429, 435, 434), (428, 427, 436), (428, 436, 435), (427, 426, 437), (427, 437, 436), (426, 425, 438), (426, 438, 437), (425, 424, 439), (425, 439, 438), (424, 423, 440), (424, 440, 439), (423, 422, 441), (423, 441, 440), (422, 421, 442), (422, 442, 441), (421, 420, 443), (421, 443, 442), (420, 419, 444), (420, 444, 443), (419, 418, 445), (419, 445, 444), (418, 417, 446), (418, 446, 445), (417, 130, 446), (446, 130, 447), (445, 446, 447), (445, 447, 448), (444, 445, 448), (444, 448, 449), (443, 444, 449), (443, 449, 450), (442, 443, 450), (442, 450, 451), (441, 442, 451), (441, 451, 452), (440, 441, 452), (440, 452, 453), (439, 440, 453), (439, 453, 454), (438, 439, 454), (438, 454, 455), (437, 438, 455), (437, 455, 456), (436, 437, 456), (436, 456, 457), (435, 436, 457), (435, 457, 458), (434, 435, 458), (434, 458, 459), (433, 434, 459), (433, 459, 460), (432, 433, 460), (432, 460, 461), (161, 432, 461), (161, 461, 462), (461, 460, 463), (461, 463, 462), (460, 459, 464), (460, 464, 463), (459, 458, 465), (459, 465, 464), (458, 457, 466), (458, 466, 465), (457, 456, 467), (457, 467, 466), (456, 455, 468), (456, 468, 467), (455, 454, 469), (455, 469, 468), (454, 453, 470), (454, 470, 469), (453, 452, 471), (453, 471, 470), (452, 451, 472), (452, 472, 471), (451, 450, 473), (451, 473, 472), (450, 449, 474), (450, 474, 473), (449, 448, 475), (449, 475, 474), (448, 447, 476), (448, 476, 475), (447, 130, 476), (476, 130, 477), (475, 476, 477), (475, 477, 478), (474, 475, 478), (474, 478, 479), (473, 474, 479), (473, 479, 480), (472, 473, 480), (472, 480, 481), (471, 472, 481), (471, 481, 482), (470, 471, 482), (470, 482, 483), (469, 470, 483), (469, 483, 484), (468, 469, 484), (468, 484, 485), (467, 468, 485), (467, 485, 486), (466, 467, 486), (466, 486, 487), (465, 466, 487), (465, 487, 488), (464, 465, 488), (464, 488, 489), (463, 464, 489), (463, 489, 490), (462, 463, 490), (462, 490, 491), (161, 462, 491), (161, 491, 492), (491, 490, 493), (491, 493, 492), (490, 489, 494), (490, 494, 493), (489, 488, 495), (489, 495, 494), (488, 487, 496), (488, 496, 495), (487, 486, 497), (487, 497, 496), (486, 485, 498), (486, 498, 497), (485, 484, 499), (485, 499, 498), (484, 483, 500), (484, 500, 499), (483, 482, 501), (483, 501, 500), (482, 481, 502), (482, 502, 501), (481, 480, 503), (481, 503, 502), (480, 479, 504), (480, 504, 503), (479, 478, 505), (479, 505, 504), (478, 477, 506), (478, 506, 505), (477, 130, 506), (506, 130, 507), (505, 506, 507), (505, 507, 508), (504, 505, 508), (504, 508, 509), (503, 504, 509), (503, 509, 510), (502, 503, 510), (502, 510, 511), (501, 502, 511), (501, 511, 512), (500, 501, 512), (500, 512, 513), (499, 500, 513), (499, 513, 514), (498, 499, 514), (498, 514, 515), (497, 498, 515), (497, 515, 516), (496, 497, 516), (496, 516, 517), (495, 496, 517), (495, 517, 518), (494, 495, 518), (494, 518, 519), (493, 494, 519), (493, 519, 520), (492, 493, 520), (492, 520, 521), (161, 492, 521), (161, 521, 522), (521, 520, 523), (521, 523, 522), (520, 519, 524), (520, 524, 523), (519, 518, 525), (519, 525, 524), (518, 517, 526), (518, 526, 525), (517, 516, 527), (517, 527, 526), (516, 515, 528), (516, 528, 527), (515, 514, 529), (515, 529, 528), (514, 513, 530), (514, 530, 529), (513, 512, 531), (513, 531, 530), (512, 511, 532), (512, 532, 531), (511, 510, 533), (511, 533, 532), (510, 509, 534), (510, 534, 533), (509, 508, 535), (509, 535, 534), (508, 507, 536), (508, 536, 535), (507, 130, 536), (536, 130, 537), (535, 536, 537), (535, 537, 538), (534, 535, 538), (534, 538, 539), (533, 534, 539), (533, 539, 540), (532, 533, 540), (532, 540, 541), (531, 532, 541), (531, 541, 542), (530, 531, 542), (530, 542, 543), (529, 530, 543), (529, 543, 544), (528, 529, 544), (528, 544, 545), (527, 528, 545), (527, 545, 546), (526, 527, 546), (526, 546, 547), (525, 526, 547), (525, 547, 548), (524, 525, 548), (524, 548, 549), (523, 524, 549), (523, 549, 550), (522, 523, 550), (522, 550, 551), (161, 522, 551), (161, 551, 552), (551, 550, 553), (551, 553, 552), (550, 549, 554), (550, 554, 553), (549, 548, 555), (549, 555, 554), (548, 547, 556), (548, 556, 555), (547, 546, 557), (547, 557, 556), (546, 545, 558), (546, 558, 557), (545, 544, 559), (545, 559, 558), (544, 543, 560), (544, 560, 559), (543, 542, 561), (543, 561, 560), (542, 541, 562), (542, 562, 561), (541, 540, 563), (541, 563, 562), (540, 539, 564), (540, 564, 563), (539, 538, 565), (539, 565, 564), (538, 537, 566), (538, 566, 565), (537, 130, 566), (566, 130, 567), (565, 566, 567), (565, 567, 568), (564, 565, 568), (564, 568, 569), (563, 564, 569), (563, 569, 570), (562, 563, 570), (562, 570, 571), (561, 562, 571), (561, 571, 572), (560, 561, 572), (560, 572, 573), (559, 560, 573), (559, 573, 574), (558, 559, 574), (558, 574, 575), (557, 558, 575), (557, 575, 576), (556, 557, 576), (556, 576, 577), (555, 556, 577), (555, 577, 578), (554, 555, 578), (554, 578, 579), (553, 554, 579), (553, 579, 580), (552, 553, 580), (552, 580, 581), (161, 552, 581), (161, 581, 582), (581, 580, 583), (581, 583, 582), (580, 579, 584), (580, 584, 583), (579, 578, 585), (579, 585, 584), (578, 577, 586), (578, 586, 585), (577, 576, 587), (577, 587, 586), (576, 575, 588), (576, 588, 587), (575, 574, 589), (575, 589, 588), (574, 573, 590), (574, 590, 589), (573, 572, 591), (573, 591, 590), (572, 571, 592), (572, 592, 591), (571, 570, 593), (571, 593, 592), (570, 569, 594), (570, 594, 593), (569, 568, 595), (569, 595, 594), (568, 567, 596), (568, 596, 595), (567, 130, 596), (596, 130, 597), (595, 596, 597), (595, 597, 598), (594, 595, 598), (594, 598, 599), (593, 594, 599), (593, 599, 600), (592, 593, 600), (592, 600, 601), (591, 592, 601), (591, 601, 602), (590, 591, 602), (590, 602, 603), (589, 590, 603), (589, 603, 604), (588, 589, 604), (588, 604, 605), (587, 588, 605), (587, 605, 606), (586, 587, 606), (586, 606, 607), (585, 586, 607), (585, 607, 608), (584, 585, 608), (584, 608, 609), (583, 584, 609), (583, 609, 610), (582, 583, 610), (582, 610, 611), (161, 582, 611), (161, 611, 159), (611, 610, 157), (611, 157, 159), (610, 609, 155), (610, 155, 157), (609, 608, 153), (609, 153, 155), (608, 607, 151), (608, 151, 153), (607, 606, 149), (607, 149, 151), (606, 605, 147), (606, 147, 149), (605, 604, 145), (605, 145, 147), (604, 603, 143), (604, 143, 145), (603, 602, 141), (603, 141, 143), (602, 601, 139), (602, 139, 141), (601, 600, 137), (601, 137, 139), (600, 599, 135), (600, 135, 137), (599, 598, 134), (599, 134, 135), (598, 597, 132), (598, 132, 134), (597, 130, 132), (612, 613, 614), (612, 614, 615), (616, 617, 618), (616, 618, 619), (620, 621, 622), (620, 622, 623), (624, 625, 626), (624, 626, 627), (628, 629, 630), (628, 630, 631), (632, 633, 634), (632, 634, 635), (636, 637, 638), (636, 638, 639), (640, 641, 642), (640, 642, 643), (644, 645, 646), (644, 646, 647), (648, 649, 650), (648, 650, 651), (630, 629, 652), (630, 652, 653), (632, 635, 654), (632, 654, 655), (620, 623, 656), (620, 656, 657), (658, 659, 660), (658, 660, 661)])
me_sphere.polygons.foreach_set('use_smooth', [True] * 1116)
_k = set([(1, 2), (1, 64), (2, 6), (4, 5), (4, 7), (5, 65), (6, 8), (7, 9), (8, 10), (9, 11), (10, 12), (11, 13), (12, 14), (13, 15), (14, 16), (15, 17), (16, 18), (17, 19), (18, 20), (19, 21), (20, 22), (21, 23), (22, 24), (23, 25), (24, 26), (25, 27), (26, 28), (27, 29), (28, 30), (29, 31), (30, 32), (31, 33), (32, 34), (33, 35), (34, 36), (35, 37), (36, 38), (37, 39), (38, 40), (39, 41), (40, 42), (41, 43), (42, 44), (43, 45), (44, 46), (45, 47), (46, 48), (47, 49), (48, 50), (49, 51), (50, 52), (51, 53), (52, 54), (53, 55), (54, 56), (55, 57), (56, 58), (57, 59), (58, 60), (59, 61), (60, 62), (61, 63), (62, 64), (63, 65), (66, 69), (66, 129), (67, 68), (67, 128), (68, 70), (69, 71), (70, 72), (71, 73), (72, 74), (73, 75), (74, 76), (75, 77), (76, 78), (77, 79), (78, 80), (79, 81), (80, 82), (81, 83), (82, 84), (83, 85), (84, 86), (85, 87), (86, 88), (87, 89), (88, 90), (89, 91), (90, 92), (91, 93), (92, 94), (93, 95), (94, 96), (95, 97), (96, 98), (97, 99), (98, 100), (99, 101), (100, 102), (101, 103), (102, 104), (103, 105), (104, 106), (105, 107), (106, 108), (107, 109), (108, 110), (109, 111), (110, 112), (111, 113), (112, 114), (113, 115), (114, 116), (115, 117), (116, 118), (117, 119), (118, 120), (119, 121), (120, 122), (121, 123), (122, 124), (123, 125), (124, 126), (125, 127), (126, 128), (127, 129), (612, 613), (612, 615), (613, 614), (614, 615), (616, 617), (616, 619), (617, 618), (618, 619), (620, 621), (620, 657), (621, 622), (622, 623), (623, 656), (624, 625), (624, 627), (625, 626), (626, 627), (628, 629), (628, 631), (629, 652), (630, 631), (630, 653), (632, 633), (632, 655), (633, 634), (634, 635), (635, 654), (636, 637), (636, 639), (637, 638), (638, 639), (640, 641), (640, 643), (641, 642), (642, 643), (644, 645), (644, 647), (645, 646), (646, 647), (648, 649), (648, 651), (649, 650), (650, 651), (652, 653), (654, 655), (656, 657), (658, 659), (658, 661), (659, 660), (660, 661)])
me_sphere.attributes.new('sharp_edge', 'BOOLEAN', 'EDGE').data.foreach_set('value', [ (min(e.vertices), max(e.vertices)) in _k for e in me_sphere.edges])
_uv = me_sphere.uv_layers.new(name='UVMap')
_uv.uv.foreach_set('vector', [0.3462, 0.8161, 0.3861, 0.8282, 0.383, 0.8358, 0.2251, 0.8063, 0.1921, 0.7793, 0.1981, 0.7734, 0.3462, 0.8161, 0.383, 0.8358, 0.3784, 0.8426, 0.2251, 0.8063, 0.1875, 0.7862, 0.1921, 0.7793, 0.3462, 0.8161, 0.3784, 0.8426, 0.3726, 0.8484, 0.2251, 0.8063, 0.1843, 0.794, 0.1875, 0.7862, 0.3462, 0.8161, 0.3726, 0.8484, 0.3659, 0.8529, 0.2251, 0.8063, 0.1827, 0.8022, 0.1843, 0.794, 0.3462, 0.8161, 0.3659, 0.8529, 0.3583, 0.856, 0.2251, 0.8063, 0.1827, 0.8105, 0.1827, 0.8022, 0.3462, 0.8161, 0.3583, 0.856, 0.3503, 0.8576, 0.2251, 0.8063, 0.1843, 0.8187, 0.1827, 0.8105, 0.3462, 0.8161, 0.3503, 0.8576, 0.3421, 0.8576, 0.2251, 0.8063, 0.1875, 0.8264, 0.1843, 0.8187, 0.3462, 0.8161, 0.3421, 0.8576, 0.3341, 0.856, 0.2251, 0.8063, 0.1921, 0.8334, 0.1875, 0.8264, 0.3462, 0.8161, 0.3341, 0.856, 0.3266, 0.8529, 0.2251, 0.8063, 0.1981, 0.8393, 0.1921, 0.8334, 0.3462, 0.8161, 0.3266, 0.8529, 0.3198, 0.8484, 0.2251, 0.8063, 0.205, 0.8439, 0.1981, 0.8393, 0.3462, 0.8161, 0.3198, 0.8484, 0.314, 0.8426, 0.2251, 0.8063, 0.2127, 0.8471, 0.205, 0.8439, 0.3462, 0.8161, 0.314, 0.8426, 0.3095, 0.8358, 0.2251, 0.8063, 0.2209, 0.8488, 0.2127, 0.8471, 0.3462, 0.8161, 0.3095, 0.8358, 0.3063, 0.8282, 0.2251, 0.8063, 0.2293, 0.8488, 0.2209, 0.8488, 0.3462, 0.8161, 0.3063, 0.8282, 0.3047, 0.8202, 0.2251, 0.8063, 0.2375, 0.8471, 0.2293, 0.8488, 0.3462, 0.8161, 0.3047, 0.8202, 0.3047, 0.8121, 0.2251, 0.8063, 0.2452, 0.8439, 0.2375, 0.8471, 0.3462, 0.8161, 0.3047, 0.8121, 0.3063, 0.804, 0.2251, 0.8063, 0.2522, 0.8393, 0.2452, 0.8439, 0.3462, 0.8161, 0.3063, 0.804, 0.3095, 0.7965, 0.2251, 0.8063, 0.2581, 0.8334, 0.2522, 0.8393, 0.3462, 0.8161, 0.3095, 0.7965, 0.314, 0.7897, 0.2251, 0.8063, 0.2627, 0.8264, 0.2581, 0.8334, 0.3462, 0.8161, 0.314, 0.7897, 0.3198, 0.7839, 0.2251, 0.8063, 0.2659, 0.8187, 0.2627, 0.8264, 0.3462, 0.8161, 0.3198, 0.7839, 0.3266, 0.7794, 0.2251, 0.8063, 0.2675, 0.8105, 0.2659, 0.8187, 0.3462, 0.8161, 0.3266, 0.7794, 0.3341, 0.7763, 0.2251, 0.8063, 0.2675, 0.8022, 0.2675, 0.8105, 0.3462, 0.8161, 0.3341, 0.7763, 0.3421, 0.7747, 0.2251, 0.8063, 0.2659, 0.794, 0.2675, 0.8022, 0.3462, 0.8161, 0.3421, 0.7747, 0.3503, 0.7747, 0.2251, 0.8063, 0.2627, 0.7862, 0.2659, 0.794, 0.3462, 0.8161, 0.3503, 0.7747, 0.3583, 0.7763, 0.2251, 0.8063, 0.2581, 0.7793, 0.2627, 0.7862, 0.3462, 0.8161, 0.3583, 0.7763, 0.3659, 0.7794, 0.2251, 0.8063, 0.2522, 0.7734, 0.2581, 0.7793, 0.3462, 0.8161, 0.3659, 0.7794, 0.3726, 0.7839, 0.2251, 0.8063, 0.2452, 0.7687, 0.2522, 0.7734, 0.3462, 0.8161, 0.3726, 0.7839, 0.3784, 0.7897, 0.2251, 0.8063, 0.2375, 0.7655, 0.2452, 0.7687, 0.3462, 0.8161, 0.3784, 0.7897, 0.383, 0.7965, 0.2251, 0.8063, 0.2293, 0.7639, 0.2375, 0.7655, 0.3462, 0.8161, 0.383, 0.7965, 0.3861, 0.804, 0.2251, 0.8063, 0.2209, 0.7639, 0.2293, 0.7639, 0.3462, 0.8161, 0.3861, 0.804, 0.3877, 0.8121, 0.2251, 0.8063, 0.2127, 0.7655, 0.2209, 0.7639, 0.3462, 0.8161, 0.3877, 0.8121, 0.3877, 0.8202, 0.2251, 0.8063, 0.205, 0.7687, 0.2127, 0.7655, 0.3861, 0.8282, 0.3462, 0.8161, 0.3877, 0.8202, 0.2251, 0.8063, 0.1981, 0.7734, 0.205, 0.7687, 0.6294, 0.9823, 0.6286, 0.6384, 0.645, 0.6383, 0.6294, 0.9823, 0.645, 0.6383, 0.6458, 0.9822, 0.6458, 0.9822, 0.645, 0.6383, 0.6607, 0.6383, 0.6458, 0.9822, 0.6607, 0.6383, 0.6616, 0.9822, 0.6616, 0.9822, 0.6607, 0.6383, 0.6752, 0.6383, 0.6616, 0.9822, 0.6752, 0.6383, 0.6761, 0.9822, 0.6761, 0.9822, 0.6752, 0.6383, 0.6879, 0.6383, 0.6761, 0.9822, 0.6879, 0.6383, 0.6888, 0.9822, 0.9793, 0.6383, 0.9793, 0.9822, 0.9666, 0.9822, 0.9793, 0.6383, 0.9666, 0.9822, 0.9666, 0.6383, 0.9666, 0.6383, 0.9666, 0.9822, 0.9521, 0.9822, 0.9666, 0.6383, 0.9521, 0.9822, 0.9521, 0.6383, 0.9521, 0.6383, 0.9521, 0.9822, 0.9363, 0.9822, 0.9521, 0.6383, 0.9363, 0.9822, 0.9363, 0.6383, 0.9363, 0.6383, 0.9363, 0.9822, 0.92, 0.9822, 0.9363, 0.6383, 0.92, 0.9822, 0.92, 0.6383, 0.92, 0.6383, 0.92, 0.9822, 0.9036, 0.9822, 0.92, 0.6383, 0.9036, 0.9822, 0.9036, 0.6383, 0.9036, 0.6383, 0.9036, 0.9822, 0.8878, 0.9822, 0.9036, 0.6383, 0.8878, 0.9822, 0.8878, 0.6383, 0.8878, 0.6383, 0.8878, 0.9822, 0.8733, 0.9822, 0.8878, 0.6383, 0.8733, 0.9822, 0.8733, 0.6383, 0.4072, 0.6383, 0.4072, 0.9822, 0.4176, 0.9822, 0.4072, 0.6383, 0.4176, 0.9822, 0.4176, 0.6383, 0.4176, 0.6383, 0.4176, 0.9822, 0.4303, 0.9822, 0.4176, 0.6383, 0.4303, 0.9822, 0.4303, 0.6383, 0.4303, 0.6383, 0.4303, 0.9822, 0.4448, 0.9822, 0.4303, 0.6383, 0.4448, 0.9822, 0.4448, 0.6383, 0.4448, 0.6383, 0.4448, 0.9822, 0.4606, 0.9822, 0.4448, 0.6383, 0.4606, 0.9822, 0.4606, 0.6383, 0.4606, 0.6383, 0.4606, 0.9822, 0.477, 0.9822, 0.4606, 0.6383, 0.477, 0.9822, 0.477, 0.6383, 0.477, 0.6383, 0.477, 0.9822, 0.4933, 0.9822, 0.477, 0.6383, 0.4933, 0.9822, 0.4933, 0.6383, 0.4933, 0.6383, 0.4933, 0.9822, 0.5091, 0.9822, 0.4933, 0.6383, 0.5091, 0.9822, 0.5091, 0.6383, 0.5091, 0.6383, 0.5091, 0.9822, 0.5236, 0.9822, 0.5091, 0.6383, 0.5236, 0.9822, 0.5236, 0.6383, 0.5236, 0.6383, 0.5236, 0.9822, 0.5363, 0.9822, 0.5236, 0.6383, 0.5363, 0.9822, 0.5363, 0.6383, 0.8404, 0.9822, 0.8404, 0.6383, 0.8277, 0.6383, 0.8404, 0.9822, 0.8277, 0.6383, 0.8277, 0.9822, 0.8277, 0.9822, 0.8277, 0.6383, 0.8132, 0.6383, 0.8277, 0.9822, 0.8132, 0.6383, 0.8132, 0.9822, 0.8132, 0.9822, 0.8132, 0.6383, 0.7974, 0.6383, 0.8132, 0.9822, 0.7974, 0.6383, 0.7974, 0.9822, 0.7974, 0.9822, 0.7974, 0.6383, 0.7811, 0.6383, 0.7974, 0.9822, 0.7811, 0.6383, 0.7811, 0.9822, 0.7811, 0.9822, 0.7811, 0.6383, 0.7647, 0.6383, 0.7811, 0.9822, 0.7647, 0.6383, 0.7647, 0.9822, 0.7647, 0.9822, 0.7647, 0.6383, 0.7489, 0.6383, 0.7647, 0.9822, 0.7489, 0.6383, 0.7489, 0.9822, 0.7489, 0.9822, 0.7489, 0.6383, 0.7344, 0.6383, 0.7489, 0.9822, 0.7344, 0.6383, 0.7344, 0.9822, 0.7344, 0.9822, 0.7344, 0.6383, 0.7217, 0.6383, 0.7344, 0.9822, 0.7217, 0.6383, 0.7217, 0.9822, 0.5701, 0.9823, 0.5692, 0.6384, 0.5819, 0.6384, 0.5701, 0.9823, 0.5819, 0.6384, 0.5828, 0.9823, 0.5828, 0.9823, 0.5819, 0.6384, 0.5965, 0.6384, 0.5828, 0.9823, 0.5965, 0.6384, 0.5973, 0.9823, 0.5973, 0.9823, 0.5965, 0.6384, 0.6122, 0.6384, 0.5973, 0.9823, 0.6122, 0.6384, 0.6131, 0.9823, 0.6286, 0.6384, 0.6294, 0.9823, 0.6131, 0.9823, 0.6286, 0.6384, 0.6131, 0.9823, 0.6122, 0.6384, 0.33, 0.9316, 0.3457, 0.9291, 0.3459, 0.9322, 0.3457, 0.9291, 0.3608, 0.9266, 0.3612, 0.9327, 0.3457, 0.9291, 0.3612, 0.9327, 0.3459, 0.9322, 0.3753, 0.9332, 0.3612, 0.9327, 0.3608, 0.9266, 0.3753, 0.9332, 0.3608, 0.9266, 0.3747, 0.9243, 0.3877, 0.9336, 0.3753, 0.9332, 0.3747, 0.9243, 0.3877, 0.9336, 0.3747, 0.9243, 0.387, 0.9223, 0.1982, 0.977, 0.1982, 0.9893, 0.187, 0.9893, 0.1982, 0.977, 0.187, 0.9893, 0.185, 0.977, 0.1982, 0.9628, 0.1982, 0.977, 0.185, 0.977, 0.1982, 0.9628, 0.185, 0.977, 0.1835, 0.9628, 0.1982, 0.9475, 0.1982, 0.9628, 0.1835, 0.9628, 0.1982, 0.9475, 0.1835, 0.9628, 0.1826, 0.9475, 0.1982, 0.9316, 0.1982, 0.9475, 0.1826, 0.9475, 0.1982, 0.9316, 0.1826, 0.9475, 0.1823, 0.9316, 0.1982, 0.9157, 0.1982, 0.9316, 0.1823, 0.9316, 0.1982, 0.9157, 0.1823, 0.9316, 0.1826, 0.9157, 0.1982, 0.9004, 0.1982, 0.9157, 0.1826, 0.9157, 0.1982, 0.9004, 0.1826, 0.9157, 0.1835, 0.9004, 0.1982, 0.8862, 0.1982, 0.9004, 0.1835, 0.9004, 0.1982, 0.8862, 0.1835, 0.9004, 0.185, 0.8862, 0.1982, 0.8739, 0.1982, 0.8862, 0.185, 0.8862, 0.1982, 0.8739, 0.185, 0.8862, 0.187, 0.8739, 0.1621, 0.6897, 0.1495, 0.6902, 0.1502, 0.6786, 0.1621, 0.6897, 0.1502, 0.6786, 0.1627, 0.6806, 0.1766, 0.6892, 0.1621, 0.6897, 0.1627, 0.6806, 0.1766, 0.6892, 0.1627, 0.6806, 0.177, 0.683, 0.1922, 0.6887, 0.1766, 0.6892, 0.177, 0.683, 0.1922, 0.6887, 0.177, 0.683, 0.1924, 0.6855, 0.2085, 0.6882, 0.1922, 0.6887, 0.1924, 0.6855, 0.2085, 0.6882, 0.1924, 0.6855, 0.1932, 0.6824, 0.1924, 0.6855, 0.177, 0.683, 0.1786, 0.6769, 0.1924, 0.6855, 0.1786, 0.6769, 0.1932, 0.6824, 0.177, 0.683, 0.1627, 0.6806, 0.165, 0.6719, 0.177, 0.683, 0.165, 0.6719, 0.1786, 0.6769, 0.1627, 0.6806, 0.1502, 0.6786, 0.1532, 0.6674, 0.1627, 0.6806, 0.1532, 0.6674, 0.165, 0.6719, 0.187, 0.8739, 0.185, 0.8862, 0.1723, 0.8862, 0.187, 0.8739, 0.1723, 0.8862, 0.1761, 0.8739, 0.185, 0.8862, 0.1835, 0.9004, 0.1694, 0.9004, 0.185, 0.8862, 0.1694, 0.9004, 0.1723, 0.8862, 0.1835, 0.9004, 0.1826, 0.9157, 0.1676, 0.9157, 0.1835, 0.9004, 0.1676, 0.9157, 0.1694, 0.9004, 0.1826, 0.9157, 0.1823, 0.9316, 0.167, 0.9316, 0.1826, 0.9157, 0.167, 0.9316, 0.1676, 0.9157, 0.1823, 0.9316, 0.1826, 0.9475, 0.1676, 0.9475, 0.1823, 0.9316, 0.1676, 0.9475, 0.167, 0.9316, 0.1826, 0.9475, 0.1835, 0.9628, 0.1694, 0.9628, 0.1826, 0.9475, 0.1694, 0.9628, 0.1676, 0.9475, 0.1835, 0.9628, 0.185, 0.977, 0.1723, 0.977, 0.1835, 0.9628, 0.1723, 0.977, 0.1694, 0.9628, 0.185, 0.977, 0.187, 0.9893, 0.1761, 0.9893, 0.185, 0.977, 0.1761, 0.9893, 0.1723, 0.977, 0.387, 0.9223, 0.3747, 0.9243, 0.3725, 0.9157, 0.387, 0.9223, 0.3725, 0.9157, 0.384, 0.9114, 0.3747, 0.9243, 0.3608, 0.9266, 0.3592, 0.9207, 0.3747, 0.9243, 0.3592, 0.9207, 0.3725, 0.9157, 0.3608, 0.9266, 0.3457, 0.9291, 0.3449, 0.926, 0.3608, 0.9266, 0.3449, 0.926, 0.3592, 0.9207, 0.3457, 0.9291, 0.33, 0.9316, 0.3449, 0.926, 0.3449, 0.926, 0.33, 0.9316, 0.3435, 0.9232, 0.3592, 0.9207, 0.3449, 0.926, 0.3435, 0.9232, 0.3592, 0.9207, 0.3435, 0.9232, 0.3565, 0.9152, 0.3725, 0.9157, 0.3592, 0.9207, 0.3565, 0.9152, 0.3725, 0.9157, 0.3565, 0.9152, 0.3685, 0.9077, 0.384, 0.9114, 0.3725, 0.9157, 0.3685, 0.9077, 0.384, 0.9114, 0.3685, 0.9077, 0.379, 0.9012, 0.1723, 0.977, 0.1761, 0.9893, 0.1662, 0.9893, 0.1723, 0.977, 0.1662, 0.9893, 0.1605, 0.977, 0.1694, 0.9628, 0.1723, 0.977, 0.1605, 0.977, 0.1694, 0.9628, 0.1605, 0.977, 0.1563, 0.9628, 0.1676, 0.9475, 0.1694, 0.9628, 0.1563, 0.9628, 0.1676, 0.9475, 0.1563, 0.9628, 0.1538, 0.9475, 0.167, 0.9316, 0.1676, 0.9475, 0.1538, 0.9475, 0.167, 0.9316, 0.1538, 0.9475, 0.1529, 0.9316, 0.1676, 0.9157, 0.167, 0.9316, 0.1529, 0.9316, 0.1676, 0.9157, 0.1529, 0.9316, 0.1538, 0.9157, 0.1694, 0.9004, 0.1676, 0.9157, 0.1538, 0.9157, 0.1694, 0.9004, 0.1538, 0.9157, 0.1563, 0.9004, 0.1723, 0.8862, 0.1694, 0.9004, 0.1563, 0.9004, 0.1723, 0.8862, 0.1563, 0.9004, 0.1605, 0.8862, 0.1761, 0.8739, 0.1723, 0.8862, 0.1605, 0.8862, 0.1761, 0.8739, 0.1605, 0.8862, 0.1662, 0.8739, 0.165, 0.6719, 0.1532, 0.6674, 0.1583, 0.657, 0.165, 0.6719, 0.1583, 0.657, 0.1691, 0.6637, 0.1786, 0.6769, 0.165, 0.6719, 0.1691, 0.6637, 0.1786, 0.6769, 0.1691, 0.6637, 0.1813, 0.6713, 0.1932, 0.6824, 0.1786, 0.6769, 0.1813, 0.6713, 0.1932, 0.6824, 0.1813, 0.6713, 0.1947, 0.6796, 0.2085, 0.6882, 0.1932, 0.6824, 0.1947, 0.6796, 0.2085, 0.6882, 0.1947, 0.6796, 0.1966, 0.677, 0.1947, 0.6796, 0.1813, 0.6713, 0.1851, 0.6663, 0.1947, 0.6796, 0.1851, 0.6663, 0.1966, 0.677, 0.1813, 0.6713, 0.1691, 0.6637, 0.1746, 0.6565, 0.1813, 0.6713, 0.1746, 0.6565, 0.1851, 0.6663, 0.1691, 0.6637, 0.1583, 0.657, 0.1653, 0.6478, 0.1691, 0.6637, 0.1653, 0.6478, 0.1746, 0.6565, 0.1662, 0.8739, 0.1605, 0.8862, 0.1502, 0.8862, 0.1662, 0.8739, 0.1502, 0.8862, 0.1574, 0.8739, 0.1605, 0.8862, 0.1563, 0.9004, 0.1449, 0.9004, 0.1605, 0.8862, 0.1449, 0.9004, 0.1502, 0.8862, 0.1563, 0.9004, 0.1538, 0.9157, 0.1416, 0.9157, 0.1563, 0.9004, 0.1416, 0.9157, 0.1449, 0.9004, 0.1538, 0.9157, 0.1529, 0.9316, 0.1405, 0.9316, 0.1538, 0.9157, 0.1405, 0.9316, 0.1416, 0.9157, 0.1529, 0.9316, 0.1538, 0.9475, 0.1416, 0.9475, 0.1529, 0.9316, 0.1416, 0.9475, 0.1405, 0.9316, 0.1538, 0.9475, 0.1563, 0.9628, 0.1449, 0.9628, 0.1538, 0.9475, 0.1449, 0.9628, 0.1416, 0.9475, 0.1563, 0.9628, 0.1605, 0.977, 0.1502, 0.977, 0.1563, 0.9628, 0.1502, 0.977, 0.1449, 0.9628, 0.1605, 0.977, 0.1662, 0.9893, 0.1574, 0.9893, 0.1605, 0.977, 0.1574, 0.9893, 0.1502, 0.977, 0.379, 0.9012, 0.3685, 0.9077, 0.3631, 0.9007, 0.379, 0.9012, 0.3631, 0.9007, 0.3722, 0.8922, 0.3685, 0.9077, 0.3565, 0.9152, 0.3528, 0.9103, 0.3685, 0.9077, 0.3528, 0.9103, 0.3631, 0.9007, 0.3565, 0.9152, 0.3435, 0.9232, 0.3416, 0.9208, 0.3565, 0.9152, 0.3416, 0.9208, 0.3528, 0.9103, 0.3435, 0.9232, 0.33, 0.9316, 0.3416, 0.9208, 0.3416, 0.9208, 0.33, 0.9316, 0.3393, 0.9187, 0.3528, 0.9103, 0.3416, 0.9208, 0.3393, 0.9187, 0.3528, 0.9103, 0.3393, 0.9187, 0.3482, 0.9063, 0.3631, 0.9007, 0.3528, 0.9103, 0.3482, 0.9063, 0.3631, 0.9007, 0.3482, 0.9063, 0.3564, 0.8948, 0.3722, 0.8922, 0.3631, 0.9007, 0.3564, 0.8948, 0.3722, 0.8922, 0.3564, 0.8948, 0.3637, 0.8847, 0.3796, 0.8853, 0.3722, 0.8922, 0.3637, 0.8847, 0.3796, 0.8853, 0.3637, 0.8847, 0.3696, 0.8765, 0.1283, 0.7201, 0.1229, 0.7346, 0.1123, 0.7346, 0.1283, 0.7201, 0.1123, 0.7346, 0.1166, 0.7201, 0.1316, 0.7045, 0.1283, 0.7201, 0.1166, 0.7201, 0.1316, 0.7045, 0.1166, 0.7201, 0.1192, 0.7045, 0.1328, 0.6882, 0.1316, 0.7045, 0.1192, 0.7045, 0.1328, 0.6882, 0.1192, 0.7045, 0.1201, 0.6882, 0.1316, 0.6719, 0.1328, 0.6882, 0.1201, 0.6882, 0.1316, 0.6719, 0.1201, 0.6882, 0.1192, 0.6719, 0.1282, 0.6562, 0.1316, 0.6719, 0.1192, 0.6719, 0.1282, 0.6562, 0.1192, 0.6719, 0.1165, 0.6562, 0.1228, 0.6418, 0.1282, 0.6562, 0.1165, 0.6562, 0.1228, 0.6418, 0.1165, 0.6562, 0.1122, 0.6418, 0.1653, 0.6478, 0.1578, 0.6407, 0.168, 0.6317, 0.1653, 0.6478, 0.168, 0.6317, 0.174, 0.6402, 0.1746, 0.6565, 0.1653, 0.6478, 0.174, 0.6402, 0.1746, 0.6565, 0.174, 0.6402, 0.1814, 0.6505, 0.1851, 0.6663, 0.1746, 0.6565, 0.1814, 0.6505, 0.1851, 0.6663, 0.1814, 0.6505, 0.1899, 0.6622, 0.1966, 0.677, 0.1851, 0.6663, 0.1899, 0.6622, 0.1966, 0.677, 0.1899, 0.6622, 0.199, 0.6749, 0.2085, 0.6882, 0.1966, 0.677, 0.199, 0.6749, 0.2085, 0.6882, 0.199, 0.6749, 0.2018, 0.6733, 0.199, 0.6749, 0.1899, 0.6622, 0.1953, 0.6591, 0.199, 0.6749, 0.1953, 0.6591, 0.2018, 0.6733, 0.1899, 0.6622, 0.1814, 0.6505, 0.1893, 0.6459, 0.1899, 0.6622, 0.1893, 0.6459, 0.1953, 0.6591, 0.1814, 0.6505, 0.174, 0.6402, 0.1841, 0.6344, 0.1814, 0.6505, 0.1841, 0.6344, 0.1893, 0.6459, 0.1064, 0.6291, 0.1122, 0.6418, 0.1002, 0.6418, 0.1064, 0.6291, 0.1002, 0.6418, 0.09624, 0.6291, 0.1122, 0.6418, 0.1165, 0.6562, 0.1032, 0.6562, 0.1122, 0.6418, 0.1032, 0.6562, 0.1002, 0.6418, 0.1165, 0.6562, 0.1192, 0.6719, 0.105, 0.6719, 0.1165, 0.6562, 0.105, 0.6719, 0.1032, 0.6562, 0.1192, 0.6719, 0.1201, 0.6882, 0.1057, 0.6882, 0.1192, 0.6719, 0.1057, 0.6882, 0.105, 0.6719, 0.1201, 0.6882, 0.1192, 0.7045, 0.1051, 0.7045, 0.1201, 0.6882, 0.1051, 0.7045, 0.1057, 0.6882, 0.1192, 0.7045, 0.1166, 0.7201, 0.1033, 0.7202, 0.1192, 0.7045, 0.1033, 0.7202, 0.1051, 0.7045, 0.1166, 0.7201, 0.1123, 0.7346, 0.1003, 0.7346, 0.1166, 0.7201, 0.1003, 0.7346, 0.1033, 0.7202, 0.1123, 0.7346, 0.1066, 0.7473, 0.09636, 0.7473, 0.1123, 0.7346, 0.09636, 0.7473, 0.1003, 0.7346, 0.3637, 0.8847, 0.3564, 0.8948, 0.3487, 0.8903, 0.3637, 0.8847, 0.3487, 0.8903, 0.3539, 0.8791, 0.3564, 0.8948, 0.3482, 0.9063, 0.3429, 0.9032, 0.3564, 0.8948, 0.3429, 0.9032, 0.3487, 0.8903, 0.3482, 0.9063, 0.3393, 0.9187, 0.3366, 0.9171, 0.3482, 0.9063, 0.3366, 0.9171, 0.3429, 0.9032, 0.3393, 0.9187, 0.33, 0.9316, 0.3366, 0.9171, 0.3366, 0.9171, 0.33, 0.9316, 0.3336, 0.9161, 0.3429, 0.9032, 0.3366, 0.9171, 0.3336, 0.9161, 0.3429, 0.9032, 0.3336, 0.9161, 0.3371, 0.9012, 0.3487, 0.8903, 0.3429, 0.9032, 0.3371, 0.9012, 0.3487, 0.8903, 0.3371, 0.9012, 0.3403, 0.8875, 0.3539, 0.8791, 0.3487, 0.8903, 0.3403, 0.8875, 0.3539, 0.8791, 0.3403, 0.8875, 0.3432, 0.8754, 0.1003, 0.7346, 0.09636, 0.7473, 0.08528, 0.7473, 0.1003, 0.7346, 0.08528, 0.7473, 0.08729, 0.7346, 0.1033, 0.7202, 0.1003, 0.7346, 0.08729, 0.7346, 0.1033, 0.7202, 0.08729, 0.7346, 0.08878, 0.7202, 0.1051, 0.7045, 0.1033, 0.7202, 0.08878, 0.7202, 0.1051, 0.7045, 0.08878, 0.7202, 0.08969, 0.7045, 0.1057, 0.6882, 0.1051, 0.7045, 0.08969, 0.7045, 0.1057, 0.6882, 0.08969, 0.7045, 0.08999, 0.6882, 0.105, 0.6719, 0.1057, 0.6882, 0.08999, 0.6882, 0.105, 0.6719, 0.08999, 0.6882, 0.08966, 0.6719, 0.1032, 0.6562, 0.105, 0.6719, 0.08966, 0.6719, 0.1032, 0.6562, 0.08966, 0.6719, 0.08872, 0.6562, 0.1002, 0.6418, 0.1032, 0.6562, 0.08872, 0.6562, 0.1002, 0.6418, 0.08872, 0.6562, 0.0872, 0.6418, 0.09624, 0.6291, 0.1002, 0.6418, 0.0872, 0.6418, 0.09624, 0.6291, 0.0872, 0.6418, 0.08516, 0.6291, 0.1893, 0.6459, 0.1841, 0.6344, 0.195, 0.6306, 0.1893, 0.6459, 0.195, 0.6306, 0.1979, 0.643, 0.1953, 0.6591, 0.1893, 0.6459, 0.1979, 0.643, 0.1953, 0.6591, 0.1979, 0.643, 0.2012, 0.657, 0.2018, 0.6733, 0.1953, 0.6591, 0.2012, 0.657, 0.2018, 0.6733, 0.2012, 0.657, 0.2048, 0.6723, 0.2085, 0.6882, 0.2018, 0.6733, 0.2048, 0.6723, 0.2085, 0.6882, 0.2048, 0.6723, 0.208, 0.6719, 0.2048, 0.6723, 0.2012, 0.657, 0.2074, 0.6562, 0.2048, 0.6723, 0.2074, 0.6562, 0.208, 0.6719, 0.2012, 0.657, 0.1979, 0.643, 0.2069, 0.6418, 0.2012, 0.657, 0.2069, 0.6418, 0.2074, 0.6562, 0.1979, 0.643, 0.195, 0.6306, 0.2065, 0.6291, 0.1979, 0.643, 0.2065, 0.6291, 0.2069, 0.6418, 0.08516, 0.6291, 0.0872, 0.6418, 0.07365, 0.6418, 0.08516, 0.6291, 0.07365, 0.6418, 0.07363, 0.6292, 0.0872, 0.6418, 0.08872, 0.6562, 0.07366, 0.6563, 0.0872, 0.6418, 0.07366, 0.6563, 0.07365, 0.6418, 0.08872, 0.6562, 0.08966, 0.6719, 0.07368, 0.6719, 0.08872, 0.6562, 0.07368, 0.6719, 0.07366, 0.6563, 0.08966, 0.6719, 0.08999, 0.6882, 0.07369, 0.6882, 0.08966, 0.6719, 0.07369, 0.6882, 0.07368, 0.6719, 0.08999, 0.6882, 0.08969, 0.7045, 0.07371, 0.7045, 0.08999, 0.6882, 0.07371, 0.7045, 0.07369, 0.6882, 0.08969, 0.7045, 0.08878, 0.7202, 0.07373, 0.7202, 0.08969, 0.7045, 0.07373, 0.7202, 0.07371, 0.7045, 0.08878, 0.7202, 0.08729, 0.7346, 0.07374, 0.7346, 0.08878, 0.7202, 0.07374, 0.7346, 0.07373, 0.7202, 0.08729, 0.7346, 0.08528, 0.7473, 0.07376, 0.7473, 0.08729, 0.7346, 0.07376, 0.7473, 0.07374, 0.7346, 0.3432, 0.8754, 0.3403, 0.8875, 0.3315, 0.8863, 0.3432, 0.8754, 0.3315, 0.8863, 0.3319, 0.8739, 0.3403, 0.8875, 0.3371, 0.9012, 0.331, 0.9004, 0.3403, 0.8875, 0.331, 0.9004, 0.3315, 0.8863, 0.3371, 0.9012, 0.3336, 0.9161, 0.3305, 0.9157, 0.3371, 0.9012, 0.3305, 0.9157, 0.331, 0.9004, 0.3336, 0.9161, 0.33, 0.9316, 0.3305, 0.9157, 0.3305, 0.9157, 0.33, 0.9316, 0.3274, 0.9159, 0.331, 0.9004, 0.3305, 0.9157, 0.3274, 0.9159, 0.331, 0.9004, 0.3274, 0.9159, 0.3249, 0.9008, 0.3315, 0.8863, 0.331, 0.9004, 0.3249, 0.9008, 0.3315, 0.8863, 0.3249, 0.9008, 0.3226, 0.8869, 0.3319, 0.8739, 0.3315, 0.8863, 0.3226, 0.8869, 0.3319, 0.8739, 0.3226, 0.8869, 0.3206, 0.8747, 0.07374, 0.7346, 0.07376, 0.7473, 0.06223, 0.7473, 0.07374, 0.7346, 0.06223, 0.7473, 0.06019, 0.7346, 0.07373, 0.7202, 0.07374, 0.7346, 0.06019, 0.7346, 0.07373, 0.7202, 0.06019, 0.7346, 0.05867, 0.7202, 0.07371, 0.7045, 0.07373, 0.7202, 0.05867, 0.7202, 0.07371, 0.7045, 0.05867, 0.7202, 0.05773, 0.7045, 0.07369, 0.6882, 0.07371, 0.7045, 0.05773, 0.7045, 0.07369, 0.6882, 0.05773, 0.7045, 0.0574, 0.6882, 0.07368, 0.6719, 0.07369, 0.6882, 0.0574, 0.6882, 0.07368, 0.6719, 0.0574, 0.6882, 0.05769, 0.6719, 0.07366, 0.6563, 0.07368, 0.6719, 0.05769, 0.6719, 0.07366, 0.6563, 0.05769, 0.6719, 0.0586, 0.6563, 0.07365, 0.6418, 0.07366, 0.6563, 0.0586, 0.6563, 0.07365, 0.6418, 0.0586, 0.6563, 0.0601, 0.6418, 0.07363, 0.6292, 0.07365, 0.6418, 0.0601, 0.6418, 0.07363, 0.6292, 0.0601, 0.6418, 0.06211, 0.6292, 0.2069, 0.6418, 0.2065, 0.6291, 0.2181, 0.6299, 0.2069, 0.6418, 0.2181, 0.6299, 0.216, 0.6424, 0.2074, 0.6562, 0.2069, 0.6418, 0.216, 0.6424, 0.2074, 0.6562, 0.216, 0.6424, 0.2137, 0.6566, 0.208, 0.6719, 0.2074, 0.6562, 0.2137, 0.6566, 0.208, 0.6719, 0.2137, 0.6566, 0.2111, 0.6721, 0.2085, 0.6882, 0.208, 0.6719, 0.2111, 0.6721, 0.2085, 0.6882, 0.2111, 0.6721, 0.2142, 0.6729, 0.2111, 0.6721, 0.2137, 0.6566, 0.2197, 0.6582, 0.2111, 0.6721, 0.2197, 0.6582, 0.2142, 0.6729, 0.2137, 0.6566, 0.216, 0.6424, 0.2248, 0.6447, 0.2137, 0.6566, 0.2248, 0.6447, 0.2197, 0.6582, 0.216, 0.6424, 0.2181, 0.6299, 0.2293, 0.6329, 0.216, 0.6424, 0.2293, 0.6329, 0.2248, 0.6447, 0.06211, 0.6292, 0.0601, 0.6418, 0.04707, 0.6418, 0.06211, 0.6292, 0.04707, 0.6418, 0.05103, 0.6292, 0.0601, 0.6418, 0.0586, 0.6563, 0.04413, 0.6563, 0.0601, 0.6418, 0.04413, 0.6563, 0.04707, 0.6418, 0.0586, 0.6563, 0.05769, 0.6719, 0.04232, 0.672, 0.0586, 0.6563, 0.04232, 0.672, 0.04413, 0.6563, 0.05769, 0.6719, 0.0574, 0.6882, 0.04173, 0.6883, 0.05769, 0.6719, 0.04173, 0.6883, 0.04232, 0.672, 0.0574, 0.6882, 0.05773, 0.7045, 0.04236, 0.7046, 0.0574, 0.6882, 0.04236, 0.7046, 0.04173, 0.6883, 0.05773, 0.7045, 0.05867, 0.7202, 0.04419, 0.7202, 0.05773, 0.7045, 0.04419, 0.7202, 0.04236, 0.7046, 0.05867, 0.7202, 0.06019, 0.7346, 0.04716, 0.7347, 0.05867, 0.7202, 0.04716, 0.7347, 0.04419, 0.7202, 0.06019, 0.7346, 0.06223, 0.7473, 0.05115, 0.7473, 0.06019, 0.7346, 0.05115, 0.7473, 0.04716, 0.7347, 0.3206, 0.8747, 0.3226, 0.8869, 0.3141, 0.8892, 0.3206, 0.8747, 0.3141, 0.8892, 0.3097, 0.8776, 0.3226, 0.8869, 0.3249, 0.9008, 0.319, 0.9024, 0.3226, 0.8869, 0.319, 0.9024, 0.3141, 0.8892, 0.3249, 0.9008, 0.3274, 0.9159, 0.3244, 0.9167, 0.3249, 0.9008, 0.3244, 0.9167, 0.319, 0.9024, 0.3274, 0.9159, 0.33, 0.9316, 0.3244, 0.9167, 0.3244, 0.9167, 0.33, 0.9316, 0.3216, 0.9181, 0.319, 0.9024, 0.3244, 0.9167, 0.3216, 0.9181, 0.319, 0.9024, 0.3216, 0.9181, 0.3135, 0.9051, 0.3141, 0.8892, 0.319, 0.9024, 0.3135, 0.9051, 0.3141, 0.8892, 0.3135, 0.9051, 0.3061, 0.8931, 0.3097, 0.8776, 0.3141, 0.8892, 0.3061, 0.8931, 0.3097, 0.8776, 0.3061, 0.8931, 0.2996, 0.8826, 0.04716, 0.7347, 0.05115, 0.7473, 0.04094, 0.7473, 0.04716, 0.7347, 0.04094, 0.7473, 0.03515, 0.7347, 0.04419, 0.7202, 0.04716, 0.7347, 0.03515, 0.7347, 0.04419, 0.7202, 0.03515, 0.7347, 0.03085, 0.7202, 0.04236, 0.7046, 0.04419, 0.7202, 0.03085, 0.7202, 0.04236, 0.7046, 0.03085, 0.7202, 0.02819, 0.7046, 0.04173, 0.6883, 0.04236, 0.7046, 0.02819, 0.7046, 0.04173, 0.6883, 0.02819, 0.7046, 0.02728, 0.6883, 0.04232, 0.672, 0.04173, 0.6883, 0.02728, 0.6883, 0.04232, 0.672, 0.02728, 0.6883, 0.02816, 0.672, 0.04413, 0.6563, 0.04232, 0.672, 0.02816, 0.672, 0.04413, 0.6563, 0.02816, 0.672, 0.03078, 0.6563, 0.04707, 0.6418, 0.04413, 0.6563, 0.03078, 0.6563, 0.04707, 0.6418, 0.03078, 0.6563, 0.03506, 0.6419, 0.05103, 0.6292, 0.04707, 0.6418, 0.03506, 0.6419, 0.05103, 0.6292, 0.03506, 0.6419, 0.04082, 0.6292, 0.2248, 0.6447, 0.2293, 0.6329, 0.2396, 0.638, 0.2248, 0.6447, 0.2396, 0.638, 0.233, 0.6487, 0.2197, 0.6582, 0.2248, 0.6447, 0.233, 0.6487, 0.2197, 0.6582, 0.233, 0.6487, 0.2254, 0.661, 0.2142, 0.6729, 0.2197, 0.6582, 0.2254, 0.661, 0.2142, 0.6729, 0.2254, 0.661, 0.2171, 0.6743, 0.2085, 0.6882, 0.2142, 0.6729, 0.2171, 0.6743, 0.2085, 0.6882, 0.2171, 0.6743, 0.2196, 0.6763, 0.2171, 0.6743, 0.2254, 0.661, 0.2303, 0.6648, 0.2171, 0.6743, 0.2303, 0.6648, 0.2196, 0.6763, 0.2254, 0.661, 0.233, 0.6487, 0.2402, 0.6543, 0.2254, 0.661, 0.2402, 0.6543, 0.2303, 0.6648, 0.233, 0.6487, 0.2396, 0.638, 0.2488, 0.645, 0.233, 0.6487, 0.2488, 0.645, 0.2402, 0.6543, 0.2396, 0.638, 0.2451, 0.6291, 0.2559, 0.6374, 0.2396, 0.638, 0.2559, 0.6374, 0.2488, 0.645, 0.03506, 0.6419, 0.03078, 0.6563, 0.01909, 0.6563, 0.03506, 0.6419, 0.01909, 0.6563, 0.02453, 0.6419, 0.03078, 0.6563, 0.02816, 0.672, 0.01574, 0.672, 0.03078, 0.6563, 0.01574, 0.672, 0.01909, 0.6563, 0.02816, 0.672, 0.02728, 0.6883, 0.01463, 0.6883, 0.02816, 0.672, 0.01463, 0.6883, 0.01574, 0.672, 0.02728, 0.6883, 0.02819, 0.7046, 0.01578, 0.7046, 0.02728, 0.6883, 0.01578, 0.7046, 0.01463, 0.6883, 0.02819, 0.7046, 0.03085, 0.7202, 0.01915, 0.7202, 0.02819, 0.7046, 0.01915, 0.7202, 0.01578, 0.7046, 0.03085, 0.7202, 0.03515, 0.7347, 0.02463, 0.7347, 0.03085, 0.7202, 0.02463, 0.7347, 0.01915, 0.7202, 0.2942, 0.874, 0.2996, 0.8826, 0.2906, 0.8895, 0.2942, 0.874, 0.2906, 0.8895, 0.2836, 0.882, 0.2996, 0.8826, 0.3061, 0.8931, 0.299, 0.8985, 0.2996, 0.8826, 0.299, 0.8985, 0.2906, 0.8895, 0.3061, 0.8931, 0.3135, 0.9051, 0.3087, 0.9088, 0.3061, 0.8931, 0.3087, 0.9088, 0.299, 0.8985, 0.3135, 0.9051, 0.3216, 0.9181, 0.3191, 0.92, 0.3135, 0.9051, 0.3191, 0.92, 0.3087, 0.9088, 0.3216, 0.9181, 0.33, 0.9316, 0.3191, 0.92, 0.3191, 0.92, 0.33, 0.9316, 0.3171, 0.9223, 0.3087, 0.9088, 0.3191, 0.92, 0.3171, 0.9223, 0.3087, 0.9088, 0.3171, 0.9223, 0.3046, 0.9134, 0.299, 0.8985, 0.3087, 0.9088, 0.3046, 0.9134, 0.299, 0.8985, 0.3046, 0.9134, 0.2931, 0.9052, 0.2906, 0.8895, 0.299, 0.8985, 0.2931, 0.9052, 0.2906, 0.8895, 0.2931, 0.9052, 0.2831, 0.898, 0.2836, 0.882, 0.2906, 0.8895, 0.2831, 0.898, 0.2836, 0.882, 0.2831, 0.898, 0.2749, 0.892, 0.0977, 0.9849, 0.1118, 0.9796, 0.1118, 0.9693, 0.0977, 0.9849, 0.1118, 0.9693, 0.0977, 0.9735, 0.08239, 0.9882, 0.0977, 0.9849, 0.0977, 0.9735, 0.08239, 0.9882, 0.0977, 0.9735, 0.08239, 0.9761, 0.06646, 0.9893, 0.08239, 0.9882, 0.08239, 0.9761, 0.06646, 0.9893, 0.08239, 0.9761, 0.06646, 0.977, 0.05054, 0.9882, 0.06646, 0.9893, 0.06646, 0.977, 0.05054, 0.9882, 0.06646, 0.977, 0.05054, 0.9761, 0.03522, 0.9849, 0.05054, 0.9882, 0.05054, 0.9761, 0.03522, 0.9849, 0.05054, 0.9761, 0.03522, 0.9735, 0.02111, 0.9796, 0.03522, 0.9849, 0.03522, 0.9735, 0.02111, 0.9796, 0.03522, 0.9735, 0.02111, 0.9693, 0.2488, 0.645, 0.2559, 0.6374, 0.2649, 0.6476, 0.2488, 0.645, 0.2649, 0.6476, 0.2565, 0.6537, 0.2402, 0.6543, 0.2488, 0.645, 0.2565, 0.6537, 0.2402, 0.6543, 0.2565, 0.6537, 0.2462, 0.6611, 0.2303, 0.6648, 0.2402, 0.6543, 0.2462, 0.6611, 0.2303, 0.6648, 0.2462, 0.6611, 0.2345, 0.6695, 0.2196, 0.6763, 0.2303, 0.6648, 0.2345, 0.6695, 0.2196, 0.6763, 0.2345, 0.6695, 0.2217, 0.6787, 0.2085, 0.6882, 0.2196, 0.6763, 0.2217, 0.6787, 0.2085, 0.6882, 0.2217, 0.6787, 0.2233, 0.6814, 0.2217, 0.6787, 0.2345, 0.6695, 0.2376, 0.6749, 0.2217, 0.6787, 0.2376, 0.6749, 0.2233, 0.6814, 0.2345, 0.6695, 0.2462, 0.6611, 0.2508, 0.669, 0.2345, 0.6695, 0.2508, 0.669, 0.2376, 0.6749, 0.2462, 0.6611, 0.2565, 0.6537, 0.2623, 0.6637, 0.2462, 0.6611, 0.2623, 0.6637, 0.2508, 0.669, 0.008735, 0.9637, 0.02111, 0.9693, 0.02111, 0.9576, 0.008735, 0.9637, 0.02111, 0.9576, 0.008735, 0.9537, 0.02111, 0.9693, 0.03522, 0.9735, 0.03522, 0.9605, 0.02111, 0.9693, 0.03522, 0.9605, 0.02111, 0.9576, 0.03522, 0.9735, 0.05054, 0.9761, 0.05054, 0.9622, 0.03522, 0.9735, 0.05054, 0.9622, 0.03522, 0.9605, 0.05054, 0.9761, 0.06646, 0.977, 0.06646, 0.9628, 0.05054, 0.9761, 0.06646, 0.9628, 0.05054, 0.9622, 0.06646, 0.977, 0.08239, 0.9761, 0.08239, 0.9622, 0.06646, 0.977, 0.08239, 0.9622, 0.06646, 0.9628, 0.08239, 0.9761, 0.0977, 0.9735, 0.0977, 0.9605, 0.08239, 0.9761, 0.0977, 0.9605, 0.08239, 0.9622, 0.0977, 0.9735, 0.1118, 0.9693, 0.1118, 0.9576, 0.0977, 0.9735, 0.1118, 0.9576, 0.0977, 0.9605, 0.1118, 0.9693, 0.1242, 0.9637, 0.1242, 0.9537, 0.1118, 0.9693, 0.1242, 0.9537, 0.1118, 0.9576, 0.2831, 0.898, 0.2931, 0.9052, 0.2887, 0.9129, 0.2831, 0.898, 0.2887, 0.9129, 0.2774, 0.9078, 0.2931, 0.9052, 0.3046, 0.9134, 0.3015, 0.9187, 0.2931, 0.9052, 0.3015, 0.9187, 0.2887, 0.9129, 0.3046, 0.9134, 0.3171, 0.9223, 0.3155, 0.925, 0.3046, 0.9134, 0.3155, 0.925, 0.3015, 0.9187, 0.3171, 0.9223, 0.33, 0.9316, 0.3155, 0.925, 0.3155, 0.925, 0.33, 0.9316, 0.3145, 0.928, 0.3015, 0.9187, 0.3155, 0.925, 0.3145, 0.928, 0.3015, 0.9187, 0.3145, 0.928, 0.2996, 0.9245, 0.2887, 0.9129, 0.3015, 0.9187, 0.2996, 0.9245, 0.2887, 0.9129, 0.2996, 0.9245, 0.2858, 0.9213, 0.2774, 0.9078, 0.2887, 0.9129, 0.2858, 0.9213, 0.2774, 0.9078, 0.2858, 0.9213, 0.2738, 0.9185, 0.1118, 0.9576, 0.1242, 0.9537, 0.1242, 0.9429, 0.1118, 0.9576, 0.1242, 0.9429, 0.1118, 0.9448, 0.0977, 0.9605, 0.1118, 0.9576, 0.1118, 0.9448, 0.0977, 0.9605, 0.1118, 0.9448, 0.0977, 0.9463, 0.08239, 0.9622, 0.0977, 0.9605, 0.0977, 0.9463, 0.08239, 0.9622, 0.0977, 0.9463, 0.08239, 0.9472, 0.06646, 0.9628, 0.08239, 0.9622, 0.08239, 0.9472, 0.06646, 0.9628, 0.08239, 0.9472, 0.06646, 0.9475, 0.05054, 0.9622, 0.06646, 0.9628, 0.06646, 0.9475, 0.05054, 0.9622, 0.06646, 0.9475, 0.05054, 0.9472, 0.03522, 0.9605, 0.05054, 0.9622, 0.05054, 0.9472, 0.03522, 0.9605, 0.05054, 0.9472, 0.03522, 0.9463, 0.02111, 0.9576, 0.03522, 0.9605, 0.03522, 0.9463, 0.02111, 0.9576, 0.03522, 0.9463, 0.02111, 0.9448, 0.008735, 0.9537, 0.02111, 0.9576, 0.02111, 0.9448, 0.008735, 0.9537, 0.02111, 0.9448, 0.008735, 0.9429, 0.2508, 0.669, 0.2623, 0.6637, 0.266, 0.6747, 0.2508, 0.669, 0.266, 0.6747, 0.2537, 0.6776, 0.2376, 0.6749, 0.2508, 0.669, 0.2537, 0.6776, 0.2376, 0.6749, 0.2537, 0.6776, 0.2396, 0.6809, 0.2233, 0.6814, 0.2376, 0.6749, 0.2396, 0.6809, 0.2233, 0.6814, 0.2396, 0.6809, 0.2244, 0.6844, 0.2085, 0.6882, 0.2233, 0.6814, 0.2244, 0.6844, 0.2085, 0.6882, 0.2244, 0.6844, 0.2248, 0.6876, 0.2244, 0.6844, 0.2396, 0.6809, 0.2405, 0.6871, 0.2244, 0.6844, 0.2405, 0.6871, 0.2248, 0.6876, 0.2396, 0.6809, 0.2537, 0.6776, 0.2549, 0.6866, 0.2396, 0.6809, 0.2549, 0.6866, 0.2405, 0.6871, 0.2537, 0.6776, 0.266, 0.6747, 0.2675, 0.6862, 0.2537, 0.6776, 0.2675, 0.6862, 0.2549, 0.6866, 0.008735, 0.9429, 0.02111, 0.9448, 0.02111, 0.9316, 0.008735, 0.9429, 0.02111, 0.9316, 0.008735, 0.9316, 0.02111, 0.9448, 0.03522, 0.9463, 0.03522, 0.9316, 0.02111, 0.9448, 0.03522, 0.9316, 0.02111, 0.9316, 0.03522, 0.9463, 0.05054, 0.9472, 0.05054, 0.9316, 0.03522, 0.9463, 0.05054, 0.9316, 0.03522, 0.9316, 0.05054, 0.9472, 0.06646, 0.9475, 0.06646, 0.9316, 0.05054, 0.9472, 0.06646, 0.9316, 0.05054, 0.9316, 0.06646, 0.9475, 0.08239, 0.9472, 0.08239, 0.9316, 0.06646, 0.9475, 0.08239, 0.9316, 0.06646, 0.9316, 0.08239, 0.9472, 0.0977, 0.9463, 0.0977, 0.9316, 0.08239, 0.9472, 0.0977, 0.9316, 0.08239, 0.9316, 0.0977, 0.9463, 0.1118, 0.9448, 0.1118, 0.9316, 0.0977, 0.9463, 0.1118, 0.9316, 0.0977, 0.9316, 0.1118, 0.9448, 0.1242, 0.9429, 0.1242, 0.9316, 0.1118, 0.9448, 0.1242, 0.9316, 0.1118, 0.9316, 0.2738, 0.9185, 0.2858, 0.9213, 0.2847, 0.9301, 0.2738, 0.9185, 0.2847, 0.9301, 0.2723, 0.9297, 0.2858, 0.9213, 0.2996, 0.9245, 0.2988, 0.9306, 0.2858, 0.9213, 0.2988, 0.9306, 0.2847, 0.9301, 0.2996, 0.9245, 0.3145, 0.928, 0.3141, 0.9311, 0.2996, 0.9245, 0.3141, 0.9311, 0.2988, 0.9306, 0.3145, 0.928, 0.33, 0.9316, 0.3141, 0.9311, 0.3141, 0.9311, 0.33, 0.9316, 0.3143, 0.9342, 0.2988, 0.9306, 0.3141, 0.9311, 0.3143, 0.9342, 0.2988, 0.9306, 0.3143, 0.9342, 0.2992, 0.9367, 0.2847, 0.9301, 0.2988, 0.9306, 0.2992, 0.9367, 0.2847, 0.9301, 0.2992, 0.9367, 0.2852, 0.939, 0.2723, 0.9297, 0.2847, 0.9301, 0.2852, 0.939, 0.2723, 0.9297, 0.2852, 0.939, 0.273, 0.941, 0.1118, 0.9316, 0.1242, 0.9316, 0.1242, 0.9203, 0.1118, 0.9316, 0.1242, 0.9203, 0.1118, 0.9184, 0.0977, 0.9316, 0.1118, 0.9316, 0.1118, 0.9184, 0.0977, 0.9316, 0.1118, 0.9184, 0.0977, 0.9169, 0.08239, 0.9316, 0.0977, 0.9316, 0.0977, 0.9169, 0.08239, 0.9316, 0.0977, 0.9169, 0.08239, 0.916, 0.06646, 0.9316, 0.08239, 0.9316, 0.08239, 0.916, 0.06646, 0.9316, 0.08239, 0.916, 0.06646, 0.9157, 0.05054, 0.9316, 0.06646, 0.9316, 0.06646, 0.9157, 0.05054, 0.9316, 0.06646, 0.9157, 0.05054, 0.916, 0.03522, 0.9316, 0.05054, 0.9316, 0.05054, 0.916, 0.03522, 0.9316, 0.05054, 0.916, 0.03522, 0.9169, 0.02111, 0.9316, 0.03522, 0.9316, 0.03522, 0.9169, 0.02111, 0.9316, 0.03522, 0.9169, 0.02111, 0.9184, 0.008735, 0.9316, 0.02111, 0.9316, 0.02111, 0.9184, 0.008735, 0.9316, 0.02111, 0.9184, 0.008735, 0.9203, 0.2549, 0.6866, 0.2675, 0.6862, 0.2668, 0.6977, 0.2549, 0.6866, 0.2668, 0.6977, 0.2543, 0.6957, 0.2405, 0.6871, 0.2549, 0.6866, 0.2543, 0.6957, 0.2405, 0.6871, 0.2543, 0.6957, 0.24, 0.6933, 0.2248, 0.6876, 0.2405, 0.6871, 0.24, 0.6933, 0.2248, 0.6876, 0.24, 0.6933, 0.2246, 0.6908, 0.2085, 0.6882, 0.2248, 0.6876, 0.2246, 0.6908, 0.2085, 0.6882, 0.2246, 0.6908, 0.2238, 0.6939, 0.2246, 0.6908, 0.24, 0.6933, 0.2384, 0.6994, 0.2246, 0.6908, 0.2384, 0.6994, 0.2238, 0.6939, 0.24, 0.6933, 0.2543, 0.6957, 0.252, 0.7045, 0.24, 0.6933, 0.252, 0.7045, 0.2384, 0.6994, 0.2543, 0.6957, 0.2668, 0.6977, 0.2638, 0.7089, 0.2543, 0.6957, 0.2638, 0.7089, 0.252, 0.7045, 0.008735, 0.9203, 0.02111, 0.9184, 0.02111, 0.9056, 0.008735, 0.9203, 0.02111, 0.9056, 0.008735, 0.9095, 0.02111, 0.9184, 0.03522, 0.9169, 0.03522, 0.9027, 0.02111, 0.9184, 0.03522, 0.9027, 0.02111, 0.9056, 0.03522, 0.9169, 0.05054, 0.916, 0.05054, 0.901, 0.03522, 0.9169, 0.05054, 0.901, 0.03522, 0.9027, 0.05054, 0.916, 0.06646, 0.9157, 0.06646, 0.9004, 0.05054, 0.916, 0.06646, 0.9004, 0.05054, 0.901, 0.06646, 0.9157, 0.08239, 0.916, 0.08239, 0.901, 0.06646, 0.9157, 0.08239, 0.901, 0.06646, 0.9004, 0.08239, 0.916, 0.0977, 0.9169, 0.0977, 0.9027, 0.08239, 0.916, 0.0977, 0.9027, 0.08239, 0.901, 0.0977, 0.9169, 0.1118, 0.9184, 0.1118, 0.9056, 0.0977, 0.9169, 0.1118, 0.9056, 0.0977, 0.9027, 0.1118, 0.9184, 0.1242, 0.9203, 0.1242, 0.9095, 0.1118, 0.9184, 0.1242, 0.9095, 0.1118, 0.9056, 0.273, 0.941, 0.2852, 0.939, 0.2875, 0.9476, 0.273, 0.941, 0.2875, 0.9476, 0.2759, 0.9519, 0.2852, 0.939, 0.2992, 0.9367, 0.3007, 0.9426, 0.2852, 0.939, 0.3007, 0.9426, 0.2875, 0.9476, 0.2992, 0.9367, 0.3143, 0.9342, 0.3151, 0.9372, 0.2992, 0.9367, 0.3151, 0.9372, 0.3007, 0.9426, 0.3143, 0.9342, 0.33, 0.9316, 0.3151, 0.9372, 0.3151, 0.9372, 0.33, 0.9316, 0.3165, 0.94, 0.3007, 0.9426, 0.3151, 0.9372, 0.3165, 0.94, 0.3007, 0.9426, 0.3165, 0.94, 0.3034, 0.9481, 0.2875, 0.9476, 0.3007, 0.9426, 0.3034, 0.9481, 0.2875, 0.9476, 0.3034, 0.9481, 0.2914, 0.9555, 0.2759, 0.9519, 0.2875, 0.9476, 0.2914, 0.9555, 0.2759, 0.9519, 0.2914, 0.9555, 0.2809, 0.9621, 0.1118, 0.9056, 0.1242, 0.9095, 0.1242, 0.8995, 0.1118, 0.9056, 0.1242, 0.8995, 0.1118, 0.8939, 0.0977, 0.9027, 0.1118, 0.9056, 0.1118, 0.8939, 0.0977, 0.9027, 0.1118, 0.8939, 0.0977, 0.8897, 0.08239, 0.901, 0.0977, 0.9027, 0.0977, 0.8897, 0.08239, 0.901, 0.0977, 0.8897, 0.08239, 0.8871, 0.06646, 0.9004, 0.08239, 0.901, 0.08239, 0.8871, 0.06646, 0.9004, 0.08239, 0.8871, 0.06646, 0.8862, 0.05054, 0.901, 0.06646, 0.9004, 0.06646, 0.8862, 0.05054, 0.901, 0.06646, 0.8862, 0.05054, 0.8871, 0.03522, 0.9027, 0.05054, 0.901, 0.05054, 0.8871, 0.03522, 0.9027, 0.05054, 0.8871, 0.03522, 0.8897, 0.02111, 0.9056, 0.03522, 0.9027, 0.03522, 0.8897, 0.02111, 0.9056, 0.03522, 0.8897, 0.02111, 0.8939, 0.008735, 0.9095, 0.02111, 0.9056, 0.02111, 0.8939, 0.008735, 0.9095, 0.02111, 0.8939, 0.008735, 0.8995, 0.252, 0.7045, 0.2638, 0.7089, 0.2587, 0.7193, 0.252, 0.7045, 0.2587, 0.7193, 0.2479, 0.7126, 0.2384, 0.6994, 0.252, 0.7045, 0.2479, 0.7126, 0.2384, 0.6994, 0.2479, 0.7126, 0.2357, 0.705, 0.2238, 0.6939, 0.2384, 0.6994, 0.2357, 0.705, 0.2238, 0.6939, 0.2357, 0.705, 0.2224, 0.6967, 0.2085, 0.6882, 0.2238, 0.6939, 0.2224, 0.6967, 0.2085, 0.6882, 0.2224, 0.6967, 0.2204, 0.6993, 0.2224, 0.6967, 0.2357, 0.705, 0.2319, 0.71, 0.2224, 0.6967, 0.2319, 0.71, 0.2204, 0.6993, 0.2357, 0.705, 0.2479, 0.7126, 0.2424, 0.7198, 0.2357, 0.705, 0.2424, 0.7198, 0.2319, 0.71, 0.2479, 0.7126, 0.2587, 0.7193, 0.2517, 0.7285, 0.2479, 0.7126, 0.2517, 0.7285, 0.2424, 0.7198, 0.008735, 0.8995, 0.02111, 0.8939, 0.02111, 0.8836, 0.008735, 0.8995, 0.02111, 0.8836, 0.008735, 0.8908, 0.02111, 0.8939, 0.03522, 0.8897, 0.03522, 0.8783, 0.02111, 0.8939, 0.03522, 0.8783, 0.02111, 0.8836, 0.03522, 0.8897, 0.05054, 0.8871, 0.05054, 0.875, 0.03522, 0.8897, 0.05054, 0.875, 0.03522, 0.8783, 0.05054, 0.8871, 0.06646, 0.8862, 0.06646, 0.8739, 0.05054, 0.8871, 0.06646, 0.8739, 0.05054, 0.875, 0.06646, 0.8862, 0.08239, 0.8871, 0.08239, 0.875, 0.06646, 0.8862, 0.08239, 0.875, 0.06646, 0.8739, 0.08239, 0.8871, 0.0977, 0.8897, 0.0977, 0.8783, 0.08239, 0.8871, 0.0977, 0.8783, 0.08239, 0.875, 0.0977, 0.8897, 0.1118, 0.8939, 0.1118, 0.8836, 0.0977, 0.8897, 0.1118, 0.8836, 0.0977, 0.8783, 0.1118, 0.8939, 0.1242, 0.8995, 0.1242, 0.8908, 0.1118, 0.8939, 0.1242, 0.8908, 0.1118, 0.8836, 0.2809, 0.9621, 0.2914, 0.9555, 0.2969, 0.9626, 0.2809, 0.9621, 0.2969, 0.9626, 0.2878, 0.971, 0.2914, 0.9555, 0.3034, 0.9481, 0.3072, 0.953, 0.2914, 0.9555, 0.3072, 0.953, 0.2969, 0.9626, 0.3034, 0.9481, 0.3165, 0.94, 0.3184, 0.9425, 0.3034, 0.9481, 0.3184, 0.9425, 0.3072, 0.953, 0.3165, 0.94, 0.33, 0.9316, 0.3184, 0.9425, 0.3184, 0.9425, 0.33, 0.9316, 0.3207, 0.9446, 0.3072, 0.953, 0.3184, 0.9425, 0.3207, 0.9446, 0.3072, 0.953, 0.3207, 0.9446, 0.3118, 0.957, 0.2969, 0.9626, 0.3072, 0.953, 0.3118, 0.957, 0.2969, 0.9626, 0.3118, 0.957, 0.3035, 0.9685, 0.2878, 0.971, 0.2969, 0.9626, 0.3035, 0.9685, 0.2878, 0.971, 0.3035, 0.9685, 0.2963, 0.9785, 0.2804, 0.978, 0.2878, 0.971, 0.2963, 0.9785, 0.2804, 0.978, 0.2963, 0.9785, 0.2904, 0.9868, 0.0977, 0.8783, 0.1118, 0.8836, 0.1118, 0.8752, 0.0977, 0.8783, 0.1118, 0.8752, 0.0977, 0.8689, 0.08239, 0.875, 0.0977, 0.8783, 0.0977, 0.8689, 0.08239, 0.875, 0.0977, 0.8689, 0.08239, 0.865, 0.06646, 0.8739, 0.08239, 0.875, 0.08239, 0.865, 0.06646, 0.8739, 0.08239, 0.865, 0.06646, 0.8637, 0.05054, 0.875, 0.06646, 0.8739, 0.06646, 0.8637, 0.05054, 0.875, 0.06646, 0.8637, 0.05054, 0.865, 0.03522, 0.8783, 0.05054, 0.875, 0.05054, 0.865, 0.03522, 0.8783, 0.05054, 0.865, 0.03522, 0.8689, 0.02111, 0.8836, 0.03522, 0.8783, 0.03522, 0.8689, 0.02111, 0.8836, 0.03522, 0.8689, 0.02111, 0.8752, 0.2517, 0.7285, 0.2592, 0.7356, 0.249, 0.7446, 0.2517, 0.7285, 0.249, 0.7446, 0.243, 0.7361, 0.2424, 0.7198, 0.2517, 0.7285, 0.243, 0.7361, 0.2424, 0.7198, 0.243, 0.7361, 0.2356, 0.7259, 0.2319, 0.71, 0.2424, 0.7198, 0.2356, 0.7259, 0.2319, 0.71, 0.2356, 0.7259, 0.2271, 0.7141, 0.2204, 0.6993, 0.2319, 0.71, 0.2271, 0.7141, 0.2204, 0.6993, 0.2271, 0.7141, 0.218, 0.7014, 0.2085, 0.6882, 0.2204, 0.6993, 0.218, 0.7014, 0.2085, 0.6882, 0.218, 0.7014, 0.2152, 0.703, 0.218, 0.7014, 0.2271, 0.7141, 0.2217, 0.7173, 0.218, 0.7014, 0.2217, 0.7173, 0.2152, 0.703, 0.2271, 0.7141, 0.2356, 0.7259, 0.2277, 0.7304, 0.2271, 0.7141, 0.2277, 0.7304, 0.2217, 0.7173, 0.2356, 0.7259, 0.243, 0.7361, 0.2329, 0.7419, 0.2356, 0.7259, 0.2329, 0.7419, 0.2277, 0.7304, 0.3761, 0.7473, 0.3819, 0.7346, 0.3699, 0.7346, 0.3761, 0.7473, 0.3699, 0.7346, 0.3659, 0.7473, 0.3819, 0.7346, 0.3862, 0.7202, 0.3728, 0.7202, 0.3819, 0.7346, 0.3728, 0.7202, 0.3699, 0.7346, 0.3862, 0.7202, 0.3888, 0.7045, 0.3747, 0.7045, 0.3862, 0.7202, 0.3747, 0.7045, 0.3728, 0.7202, 0.3888, 0.7045, 0.3897, 0.6882, 0.3753, 0.6882, 0.3888, 0.7045, 0.3753, 0.6882, 0.3747, 0.7045, 0.3897, 0.6882, 0.3888, 0.6719, 0.3747, 0.6719, 0.3897, 0.6882, 0.3747, 0.6719, 0.3753, 0.6882, 0.3888, 0.6719, 0.3862, 0.6562, 0.3728, 0.6562, 0.3888, 0.6719, 0.3728, 0.6562, 0.3747, 0.6719, 0.3862, 0.6562, 0.3819, 0.6418, 0.3699, 0.6418, 0.3862, 0.6562, 0.3699, 0.6418, 0.3728, 0.6562, 0.3819, 0.6418, 0.3761, 0.6291, 0.3659, 0.6291, 0.3819, 0.6418, 0.3659, 0.6291, 0.3699, 0.6418, 0.2963, 0.9785, 0.3035, 0.9685, 0.3112, 0.9729, 0.2963, 0.9785, 0.3112, 0.9729, 0.3061, 0.9842, 0.3035, 0.9685, 0.3118, 0.957, 0.3171, 0.9601, 0.3035, 0.9685, 0.3171, 0.9601, 0.3112, 0.9729, 0.3118, 0.957, 0.3207, 0.9446, 0.3234, 0.9461, 0.3118, 0.957, 0.3234, 0.9461, 0.3171, 0.9601, 0.3207, 0.9446, 0.33, 0.9316, 0.3234, 0.9461, 0.3234, 0.9461, 0.33, 0.9316, 0.3264, 0.9471, 0.3171, 0.9601, 0.3234, 0.9461, 0.3264, 0.9471, 0.3171, 0.9601, 0.3264, 0.9471, 0.3229, 0.962, 0.3112, 0.9729, 0.3171, 0.9601, 0.3229, 0.962, 0.3112, 0.9729, 0.3229, 0.962, 0.3196, 0.9758, 0.3061, 0.9842, 0.3112, 0.9729, 0.3196, 0.9758, 0.3061, 0.9842, 0.3196, 0.9758, 0.3168, 0.9878, 0.3699, 0.6418, 0.3659, 0.6291, 0.3548, 0.6291, 0.3699, 0.6418, 0.3548, 0.6291, 0.3569, 0.6418, 0.3728, 0.6562, 0.3699, 0.6418, 0.3569, 0.6418, 0.3728, 0.6562, 0.3569, 0.6418, 0.3584, 0.6562, 0.3747, 0.6719, 0.3728, 0.6562, 0.3584, 0.6562, 0.3747, 0.6719, 0.3584, 0.6562, 0.3593, 0.6719, 0.3753, 0.6882, 0.3747, 0.6719, 0.3593, 0.6719, 0.3753, 0.6882, 0.3593, 0.6719, 0.3596, 0.6882, 0.3747, 0.7045, 0.3753, 0.6882, 0.3596, 0.6882, 0.3747, 0.7045, 0.3596, 0.6882, 0.3593, 0.7045, 0.3728, 0.7202, 0.3747, 0.7045, 0.3593, 0.7045, 0.3728, 0.7202, 0.3593, 0.7045, 0.3584, 0.7202, 0.3699, 0.7346, 0.3728, 0.7202, 0.3584, 0.7202, 0.3699, 0.7346, 0.3584, 0.7202, 0.3569, 0.7346, 0.3659, 0.7473, 0.3699, 0.7346, 0.3569, 0.7346, 0.3659, 0.7473, 0.3569, 0.7346, 0.3548, 0.7473, 0.2277, 0.7304, 0.2329, 0.7419, 0.222, 0.7457, 0.2277, 0.7304, 0.222, 0.7457, 0.2191, 0.7333, 0.2217, 0.7173, 0.2277, 0.7304, 0.2191, 0.7333, 0.2217, 0.7173, 0.2191, 0.7333, 0.2158, 0.7193, 0.2152, 0.703, 0.2217, 0.7173, 0.2158, 0.7193, 0.2152, 0.703, 0.2158, 0.7193, 0.2122, 0.704, 0.2085, 0.6882, 0.2152, 0.703, 0.2122, 0.704, 0.2085, 0.6882, 0.2122, 0.704, 0.2091, 0.7044, 0.2122, 0.704, 0.2158, 0.7193, 0.2096, 0.7201, 0.2122, 0.704, 0.2096, 0.7201, 0.2091, 0.7044, 0.2158, 0.7193, 0.2191, 0.7333, 0.2101, 0.7345, 0.2158, 0.7193, 0.2101, 0.7345, 0.2096, 0.7201, 0.2191, 0.7333, 0.222, 0.7457, 0.2105, 0.7472, 0.2191, 0.7333, 0.2105, 0.7472, 0.2101, 0.7345, 0.3548, 0.7473, 0.3569, 0.7346, 0.3433, 0.7346, 0.3548, 0.7473, 0.3433, 0.7346, 0.3433, 0.7473, 0.3569, 0.7346, 0.3584, 0.7202, 0.3433, 0.7202, 0.3569, 0.7346, 0.3433, 0.7202, 0.3433, 0.7346, 0.3584, 0.7202, 0.3593, 0.7045, 0.3433, 0.7045, 0.3584, 0.7202, 0.3433, 0.7045, 0.3433, 0.7202, 0.3593, 0.7045, 0.3596, 0.6882, 0.3433, 0.6882, 0.3593, 0.7045, 0.3433, 0.6882, 0.3433, 0.7045, 0.3596, 0.6882, 0.3593, 0.6719, 0.3433, 0.6719, 0.3596, 0.6882, 0.3433, 0.6719, 0.3433, 0.6882, 0.3593, 0.6719, 0.3584, 0.6562, 0.3433, 0.6562, 0.3593, 0.6719, 0.3433, 0.6562, 0.3433, 0.6719, 0.3584, 0.6562, 0.3569, 0.6418, 0.3433, 0.6418, 0.3584, 0.6562, 0.3433, 0.6418, 0.3433, 0.6562, 0.3569, 0.6418, 0.3548, 0.6291, 0.3433, 0.6291, 0.3569, 0.6418, 0.3433, 0.6291, 0.3433, 0.6418, 0.3168, 0.9878, 0.3196, 0.9758, 0.3285, 0.977, 0.3168, 0.9878, 0.3285, 0.977, 0.328, 0.9893, 0.3196, 0.9758, 0.3229, 0.962, 0.3289, 0.9629, 0.3196, 0.9758, 0.3289, 0.9629, 0.3285, 0.977, 0.3229, 0.962, 0.3264, 0.9471, 0.3295, 0.9475, 0.3229, 0.962, 0.3295, 0.9475, 0.3289, 0.9629, 0.3264, 0.9471, 0.33, 0.9316, 0.3295, 0.9475, 0.3295, 0.9475, 0.33, 0.9316, 0.3326, 0.9473, 0.3289, 0.9629, 0.3295, 0.9475, 0.3326, 0.9473, 0.3289, 0.9629, 0.3326, 0.9473, 0.335, 0.9625, 0.3285, 0.977, 0.3289, 0.9629, 0.335, 0.9625, 0.3285, 0.977, 0.335, 0.9625, 0.3373, 0.9764, 0.328, 0.9893, 0.3285, 0.977, 0.3373, 0.9764, 0.328, 0.9893, 0.3373, 0.9764, 0.3393, 0.9886, 0.3433, 0.6418, 0.3433, 0.6291, 0.3318, 0.6291, 0.3433, 0.6418, 0.3318, 0.6291, 0.3298, 0.6418, 0.3433, 0.6562, 0.3433, 0.6418, 0.3298, 0.6418, 0.3433, 0.6562, 0.3298, 0.6418, 0.3283, 0.6562, 0.3433, 0.6719, 0.3433, 0.6562, 0.3283, 0.6562, 0.3433, 0.6719, 0.3283, 0.6562, 0.3273, 0.6719, 0.3433, 0.6882, 0.3433, 0.6719, 0.3273, 0.6719, 0.3433, 0.6882, 0.3273, 0.6719, 0.327, 0.6882, 0.3433, 0.7045, 0.3433, 0.6882, 0.327, 0.6882, 0.3433, 0.7045, 0.327, 0.6882, 0.3273, 0.7045, 0.3433, 0.7202, 0.3433, 0.7045, 0.3273, 0.7045, 0.3433, 0.7202, 0.3273, 0.7045, 0.3283, 0.7202, 0.3433, 0.7346, 0.3433, 0.7202, 0.3283, 0.7202, 0.3433, 0.7346, 0.3283, 0.7202, 0.3298, 0.7346, 0.3433, 0.7473, 0.3433, 0.7346, 0.3298, 0.7346, 0.3433, 0.7473, 0.3298, 0.7346, 0.3318, 0.7473, 0.2101, 0.7345, 0.2105, 0.7472, 0.1989, 0.7464, 0.2101, 0.7345, 0.1989, 0.7464, 0.201, 0.734, 0.2096, 0.7201, 0.2101, 0.7345, 0.201, 0.734, 0.2096, 0.7201, 0.201, 0.734, 0.2033, 0.7197, 0.2091, 0.7044, 0.2096, 0.7201, 0.2033, 0.7197, 0.2091, 0.7044, 0.2033, 0.7197, 0.2059, 0.7042, 0.2085, 0.6882, 0.2091, 0.7044, 0.2059, 0.7042, 0.2085, 0.6882, 0.2059, 0.7042, 0.2028, 0.7034, 0.2059, 0.7042, 0.2033, 0.7197, 0.1973, 0.7181, 0.2059, 0.7042, 0.1973, 0.7181, 0.2028, 0.7034, 0.2033, 0.7197, 0.201, 0.734, 0.1922, 0.7316, 0.2033, 0.7197, 0.1922, 0.7316, 0.1973, 0.7181, 0.201, 0.734, 0.1989, 0.7464, 0.1878, 0.7435, 0.201, 0.734, 0.1878, 0.7435, 0.1922, 0.7316, 0.3318, 0.7473, 0.3298, 0.7346, 0.3167, 0.7346, 0.3318, 0.7473, 0.3167, 0.7346, 0.3207, 0.7473, 0.3298, 0.7346, 0.3283, 0.7202, 0.3138, 0.7202, 0.3298, 0.7346, 0.3138, 0.7202, 0.3167, 0.7346, 0.3283, 0.7202, 0.3273, 0.7045, 0.312, 0.7045, 0.3283, 0.7202, 0.312, 0.7045, 0.3138, 0.7202, 0.3273, 0.7045, 0.327, 0.6882, 0.3113, 0.6882, 0.3273, 0.7045, 0.3113, 0.6882, 0.312, 0.7045, 0.327, 0.6882, 0.3273, 0.6719, 0.312, 0.6719, 0.327, 0.6882, 0.312, 0.6719, 0.3113, 0.6882, 0.3273, 0.6719, 0.3283, 0.6562, 0.3138, 0.6562, 0.3273, 0.6719, 0.3138, 0.6562, 0.312, 0.6719, 0.3283, 0.6562, 0.3298, 0.6418, 0.3167, 0.6418, 0.3283, 0.6562, 0.3167, 0.6418, 0.3138, 0.6562, 0.3298, 0.6418, 0.3318, 0.6291, 0.3207, 0.6291, 0.3298, 0.6418, 0.3207, 0.6291, 0.3167, 0.6418, 0.3393, 0.9886, 0.3373, 0.9764, 0.3459, 0.9741, 0.3393, 0.9886, 0.3459, 0.9741, 0.3503, 0.9857, 0.3373, 0.9764, 0.335, 0.9625, 0.341, 0.9609, 0.3373, 0.9764, 0.341, 0.9609, 0.3459, 0.9741, 0.335, 0.9625, 0.3326, 0.9473, 0.3356, 0.9465, 0.335, 0.9625, 0.3356, 0.9465, 0.341, 0.9609, 0.3326, 0.9473, 0.33, 0.9316, 0.3356, 0.9465, 0.3356, 0.9465, 0.33, 0.9316, 0.3384, 0.9452, 0.341, 0.9609, 0.3356, 0.9465, 0.3384, 0.9452, 0.341, 0.9609, 0.3384, 0.9452, 0.3465, 0.9582, 0.3459, 0.9741, 0.341, 0.9609, 0.3465, 0.9582, 0.3459, 0.9741, 0.3465, 0.9582, 0.3539, 0.9702, 0.3503, 0.9857, 0.3459, 0.9741, 0.3539, 0.9702, 0.3503, 0.9857, 0.3539, 0.9702, 0.3604, 0.9807, 0.3167, 0.6418, 0.3207, 0.6291, 0.3105, 0.6291, 0.3167, 0.6418, 0.3105, 0.6291, 0.3047, 0.6418, 0.3138, 0.6562, 0.3167, 0.6418, 0.3047, 0.6418, 0.3138, 0.6562, 0.3047, 0.6418, 0.3004, 0.6562, 0.312, 0.6719, 0.3138, 0.6562, 0.3004, 0.6562, 0.312, 0.6719, 0.3004, 0.6562, 0.2978, 0.6719, 0.3113, 0.6882, 0.312, 0.6719, 0.2978, 0.6719, 0.3113, 0.6882, 0.2978, 0.6719, 0.2969, 0.6882, 0.312, 0.7045, 0.3113, 0.6882, 0.2969, 0.6882, 0.312, 0.7045, 0.2969, 0.6882, 0.2978, 0.7045, 0.3138, 0.7202, 0.312, 0.7045, 0.2978, 0.7045, 0.3138, 0.7202, 0.2978, 0.7045, 0.3004, 0.7202, 0.3167, 0.7346, 0.3138, 0.7202, 0.3004, 0.7202, 0.3167, 0.7346, 0.3004, 0.7202, 0.3047, 0.7346, 0.3207, 0.7473, 0.3167, 0.7346, 0.3047, 0.7346, 0.3207, 0.7473, 0.3047, 0.7346, 0.3105, 0.7473, 0.1922, 0.7316, 0.1878, 0.7435, 0.1774, 0.7383, 0.1922, 0.7316, 0.1774, 0.7383, 0.184, 0.7276, 0.1973, 0.7181, 0.1922, 0.7316, 0.184, 0.7276, 0.1973, 0.7181, 0.184, 0.7276, 0.1916, 0.7153, 0.2028, 0.7034, 0.1973, 0.7181, 0.1916, 0.7153, 0.2028, 0.7034, 0.1916, 0.7153, 0.1999, 0.702, 0.2085, 0.6882, 0.2028, 0.7034, 0.1999, 0.702, 0.2085, 0.6882, 0.1999, 0.702, 0.1974, 0.7001, 0.1999, 0.702, 0.1916, 0.7153, 0.1867, 0.7115, 0.1999, 0.702, 0.1867, 0.7115, 0.1974, 0.7001, 0.1916, 0.7153, 0.184, 0.7276, 0.1768, 0.7221, 0.1916, 0.7153, 0.1768, 0.7221, 0.1867, 0.7115, 0.184, 0.7276, 0.1774, 0.7383, 0.1682, 0.7313, 0.184, 0.7276, 0.1682, 0.7313, 0.1768, 0.7221, 0.3105, 0.7473, 0.3047, 0.7346, 0.2942, 0.7346, 0.3105, 0.7473, 0.2942, 0.7346, 0.3015, 0.7473, 0.3047, 0.7346, 0.3004, 0.7202, 0.2887, 0.7202, 0.3047, 0.7346, 0.2887, 0.7202, 0.2942, 0.7346, 0.3004, 0.7202, 0.2978, 0.7045, 0.2854, 0.7045, 0.3004, 0.7202, 0.2854, 0.7045, 0.2887, 0.7202, 0.2978, 0.7045, 0.2969, 0.6882, 0.2842, 0.6882, 0.2978, 0.7045, 0.2842, 0.6882, 0.2854, 0.7045, 0.2969, 0.6882, 0.2978, 0.6719, 0.2854, 0.6719, 0.2969, 0.6882, 0.2854, 0.6719, 0.2842, 0.6882, 0.2978, 0.6719, 0.3004, 0.6562, 0.2887, 0.6562, 0.2978, 0.6719, 0.2887, 0.6562, 0.2854, 0.6719, 0.3004, 0.6562, 0.3047, 0.6418, 0.2942, 0.6418, 0.3004, 0.6562, 0.2942, 0.6418, 0.2887, 0.6562, 0.3047, 0.6418, 0.3105, 0.6291, 0.3015, 0.6291, 0.3047, 0.6418, 0.3015, 0.6291, 0.2942, 0.6418, 0.3604, 0.9807, 0.3539, 0.9702, 0.361, 0.9648, 0.3604, 0.9807, 0.361, 0.9648, 0.3694, 0.9738, 0.3539, 0.9702, 0.3465, 0.9582, 0.3513, 0.9545, 0.3539, 0.9702, 0.3513, 0.9545, 0.361, 0.9648, 0.3465, 0.9582, 0.3384, 0.9452, 0.3409, 0.9433, 0.3465, 0.9582, 0.3409, 0.9433, 0.3513, 0.9545, 0.3384, 0.9452, 0.33, 0.9316, 0.3409, 0.9433, 0.3409, 0.9433, 0.33, 0.9316, 0.3429, 0.9409, 0.3513, 0.9545, 0.3409, 0.9433, 0.3429, 0.9409, 0.3513, 0.9545, 0.3429, 0.9409, 0.3554, 0.9499, 0.361, 0.9648, 0.3513, 0.9545, 0.3554, 0.9499, 0.361, 0.9648, 0.3554, 0.9499, 0.3668, 0.9581, 0.3694, 0.9738, 0.361, 0.9648, 0.3668, 0.9581, 0.3694, 0.9738, 0.3668, 0.9581, 0.3769, 0.9653, 0.3763, 0.9812, 0.3694, 0.9738, 0.3769, 0.9653, 0.3763, 0.9812, 0.3769, 0.9653, 0.3851, 0.9712, 0.2516, 0.9628, 0.2462, 0.977, 0.236, 0.977, 0.2516, 0.9628, 0.236, 0.977, 0.2401, 0.9628, 0.2549, 0.9475, 0.2516, 0.9628, 0.2401, 0.9628, 0.2549, 0.9475, 0.2401, 0.9628, 0.2427, 0.9475, 0.256, 0.9316, 0.2549, 0.9475, 0.2427, 0.9475, 0.256, 0.9316, 0.2427, 0.9475, 0.2436, 0.9316, 0.2549, 0.9157, 0.256, 0.9316, 0.2436, 0.9316, 0.2549, 0.9157, 0.2436, 0.9316, 0.2427, 0.9157, 0.2516, 0.9004, 0.2549, 0.9157, 0.2427, 0.9157, 0.2516, 0.9004, 0.2427, 0.9157, 0.2401, 0.9004, 0.2462, 0.8862, 0.2516, 0.9004, 0.2401, 0.9004, 0.2462, 0.8862, 0.2401, 0.9004, 0.236, 0.8862, 0.1682, 0.7313, 0.1611, 0.7389, 0.1521, 0.7287, 0.1682, 0.7313, 0.1521, 0.7287, 0.1605, 0.7226, 0.1768, 0.7221, 0.1682, 0.7313, 0.1605, 0.7226, 0.1768, 0.7221, 0.1605, 0.7226, 0.1708, 0.7152, 0.1867, 0.7115, 0.1768, 0.7221, 0.1708, 0.7152, 0.1867, 0.7115, 0.1708, 0.7152, 0.1825, 0.7068, 0.1974, 0.7001, 0.1867, 0.7115, 0.1825, 0.7068, 0.1974, 0.7001, 0.1825, 0.7068, 0.1953, 0.6977, 0.2085, 0.6882, 0.1974, 0.7001, 0.1953, 0.6977, 0.2085, 0.6882, 0.1953, 0.6977, 0.1937, 0.6949, 0.1953, 0.6977, 0.1825, 0.7068, 0.1794, 0.7014, 0.1953, 0.6977, 0.1794, 0.7014, 0.1937, 0.6949, 0.1825, 0.7068, 0.1708, 0.7152, 0.1662, 0.7074, 0.1825, 0.7068, 0.1662, 0.7074, 0.1794, 0.7014, 0.1708, 0.7152, 0.1605, 0.7226, 0.1547, 0.7126, 0.1708, 0.7152, 0.1547, 0.7126, 0.1662, 0.7074, 0.2303, 0.8739, 0.236, 0.8862, 0.2242, 0.8862, 0.2303, 0.8739, 0.2242, 0.8862, 0.2203, 0.8739, 0.236, 0.8862, 0.2401, 0.9004, 0.2271, 0.9004, 0.236, 0.8862, 0.2271, 0.9004, 0.2242, 0.8862, 0.2401, 0.9004, 0.2427, 0.9157, 0.2289, 0.9157, 0.2401, 0.9004, 0.2289, 0.9157, 0.2271, 0.9004, 0.2427, 0.9157, 0.2436, 0.9316, 0.2295, 0.9316, 0.2427, 0.9157, 0.2295, 0.9316, 0.2289, 0.9157, 0.2436, 0.9316, 0.2427, 0.9475, 0.2289, 0.9475, 0.2436, 0.9316, 0.2289, 0.9475, 0.2295, 0.9316, 0.2427, 0.9475, 0.2401, 0.9628, 0.2271, 0.9628, 0.2427, 0.9475, 0.2271, 0.9628, 0.2289, 0.9475, 0.2401, 0.9628, 0.236, 0.977, 0.2242, 0.977, 0.2401, 0.9628, 0.2242, 0.977, 0.2271, 0.9628, 0.236, 0.977, 0.2303, 0.9893, 0.2203, 0.9893, 0.236, 0.977, 0.2203, 0.9893, 0.2242, 0.977, 0.3769, 0.9653, 0.3668, 0.9581, 0.3713, 0.9504, 0.3769, 0.9653, 0.3713, 0.9504, 0.3825, 0.9555, 0.3668, 0.9581, 0.3554, 0.9499, 0.3584, 0.9446, 0.3668, 0.9581, 0.3584, 0.9446, 0.3713, 0.9504, 0.3554, 0.9499, 0.3429, 0.9409, 0.3445, 0.9382, 0.3554, 0.9499, 0.3445, 0.9382, 0.3584, 0.9446, 0.3429, 0.9409, 0.33, 0.9316, 0.3445, 0.9382, 0.3445, 0.9382, 0.33, 0.9316, 0.3455, 0.9353, 0.3584, 0.9446, 0.3445, 0.9382, 0.3455, 0.9353, 0.3584, 0.9446, 0.3455, 0.9353, 0.3604, 0.9388, 0.3713, 0.9504, 0.3584, 0.9446, 0.3604, 0.9388, 0.3713, 0.9504, 0.3604, 0.9388, 0.3741, 0.942, 0.3825, 0.9555, 0.3713, 0.9504, 0.3741, 0.942, 0.3825, 0.9555, 0.3741, 0.942, 0.3862, 0.9448, 0.2242, 0.977, 0.2203, 0.9893, 0.2095, 0.9893, 0.2242, 0.977, 0.2095, 0.9893, 0.2115, 0.977, 0.2271, 0.9628, 0.2242, 0.977, 0.2115, 0.977, 0.2271, 0.9628, 0.2115, 0.977, 0.213, 0.9628, 0.2289, 0.9475, 0.2271, 0.9628, 0.213, 0.9628, 0.2289, 0.9475, 0.213, 0.9628, 0.2139, 0.9475, 0.2295, 0.9316, 0.2289, 0.9475, 0.2139, 0.9475, 0.2295, 0.9316, 0.2139, 0.9475, 0.2142, 0.9316, 0.2289, 0.9157, 0.2295, 0.9316, 0.2142, 0.9316, 0.2289, 0.9157, 0.2142, 0.9316, 0.2139, 0.9157, 0.2271, 0.9004, 0.2289, 0.9157, 0.2139, 0.9157, 0.2271, 0.9004, 0.2139, 0.9157, 0.213, 0.9004, 0.2242, 0.8862, 0.2271, 0.9004, 0.213, 0.9004, 0.2242, 0.8862, 0.213, 0.9004, 0.2115, 0.8862, 0.2203, 0.8739, 0.2242, 0.8862, 0.2115, 0.8862, 0.2203, 0.8739, 0.2115, 0.8862, 0.2095, 0.8739, 0.1662, 0.7074, 0.1547, 0.7126, 0.151, 0.7016, 0.1662, 0.7074, 0.151, 0.7016, 0.1633, 0.6987, 0.1794, 0.7014, 0.1662, 0.7074, 0.1633, 0.6987, 0.1794, 0.7014, 0.1633, 0.6987, 0.1774, 0.6954, 0.1937, 0.6949, 0.1794, 0.7014, 0.1774, 0.6954, 0.1937, 0.6949, 0.1774, 0.6954, 0.1926, 0.6919, 0.2085, 0.6882, 0.1937, 0.6949, 0.1926, 0.6919, 0.2085, 0.6882, 0.1926, 0.6919, 0.1922, 0.6887, 0.1926, 0.6919, 0.1774, 0.6954, 0.1766, 0.6892, 0.1926, 0.6919, 0.1766, 0.6892, 0.1922, 0.6887, 0.1774, 0.6954, 0.1633, 0.6987, 0.1621, 0.6897, 0.1774, 0.6954, 0.1621, 0.6897, 0.1766, 0.6892, 0.1633, 0.6987, 0.151, 0.7016, 0.1495, 0.6902, 0.1633, 0.6987, 0.1495, 0.6902, 0.1621, 0.6897, 0.2095, 0.8739, 0.2115, 0.8862, 0.1982, 0.8862, 0.2095, 0.8739, 0.1982, 0.8862, 0.1982, 0.8739, 0.2115, 0.8862, 0.213, 0.9004, 0.1982, 0.9004, 0.2115, 0.8862, 0.1982, 0.9004, 0.1982, 0.8862, 0.213, 0.9004, 0.2139, 0.9157, 0.1982, 0.9157, 0.213, 0.9004, 0.1982, 0.9157, 0.1982, 0.9004, 0.2139, 0.9157, 0.2142, 0.9316, 0.1982, 0.9316, 0.2139, 0.9157, 0.1982, 0.9316, 0.1982, 0.9157, 0.2142, 0.9316, 0.2139, 0.9475, 0.1982, 0.9475, 0.2142, 0.9316, 0.1982, 0.9475, 0.1982, 0.9316, 0.2139, 0.9475, 0.213, 0.9628, 0.1982, 0.9628, 0.2139, 0.9475, 0.1982, 0.9628, 0.1982, 0.9475, 0.213, 0.9628, 0.2115, 0.977, 0.1982, 0.977, 0.213, 0.9628, 0.1982, 0.977, 0.1982, 0.9628, 0.2115, 0.977, 0.2095, 0.9893, 0.1982, 0.9893, 0.2115, 0.977, 0.1982, 0.9893, 0.1982, 0.977, 0.3862, 0.9448, 0.3741, 0.942, 0.3753, 0.9332, 0.3862, 0.9448, 0.3753, 0.9332, 0.3877, 0.9336, 0.3741, 0.942, 0.3604, 0.9388, 0.3612, 0.9327, 0.3741, 0.942, 0.3612, 0.9327, 0.3753, 0.9332, 0.3604, 0.9388, 0.3455, 0.9353, 0.3459, 0.9322, 0.3604, 0.9388, 0.3459, 0.9322, 0.3612, 0.9327, 0.3455, 0.9353, 0.33, 0.9316, 0.3459, 0.9322, 0.614, 0.6159, 0.006079, 0.614, 0.007944, 0.006079, 0.614, 0.6159, 0.007944, 0.006079, 0.6159, 0.007944, 0.9933, 0.006079, 0.9939, 0.614, 0.6287, 0.6144, 0.9933, 0.006079, 0.6287, 0.6144, 0.628, 0.006458, 0.9933, 0.006079, 0.9939, 0.614, 0.6287, 0.6144, 0.9933, 0.006079, 0.6287, 0.6144, 0.628, 0.006458, 0.9933, 0.006079, 0.9939, 0.614, 0.6287, 0.6144, 0.9933, 0.006079, 0.6287, 0.6144, 0.628, 0.006458, 0.9933, 0.006079, 0.9939, 0.614, 0.6287, 0.6144, 0.9933, 0.006079, 0.6287, 0.6144, 0.628, 0.006458, 0.9933, 0.006079, 0.628, 0.006458, 0.6287, 0.6144, 0.9933, 0.006079, 0.6287, 0.6144, 0.9939, 0.614, 0.614, 0.6159, 0.006079, 0.614, 0.007944, 0.006079, 0.614, 0.6159, 0.007944, 0.006079, 0.6159, 0.007944, 0.614, 0.6159, 0.006079, 0.614, 0.007944, 0.006079, 0.614, 0.6159, 0.007944, 0.006079, 0.6159, 0.007944, 0.614, 0.6159, 0.006079, 0.614, 0.007944, 0.006079, 0.614, 0.6159, 0.007944, 0.006079, 0.6159, 0.007944, 0.614, 0.6159, 0.6159, 0.007944, 0.007944, 0.006079, 0.614, 0.6159, 0.007944, 0.006079, 0.006079, 0.614, 0.9933, 0.006079, 0.9939, 0.614, 0.6287, 0.6144, 0.9933, 0.006079, 0.6287, 0.6144, 0.628, 0.006458, 0.9933, 0.006079, 0.9939, 0.614, 0.6287, 0.6144, 0.9933, 0.006079, 0.6287, 0.6144, 0.628, 0.006458, 0.9933, 0.006079, 0.9939, 0.614, 0.6287, 0.6144, 0.9933, 0.006079, 0.6287, 0.6144, 0.628, 0.006458, 0.9933, 0.006079, 0.9939, 0.614, 0.6287, 0.6144, 0.9933, 0.006079, 0.6287, 0.6144, 0.628, 0.006458])
me_sphere.materials.append(mat_none_lightmap)
me_sphere.use_remesh_preserve_volume = False
me_sphere.use_remesh_preserve_attributes = False
me_sphere.use_mirror_vertex_groups = False
me_sphere.update()
me_cube = bpy.data.meshes.new('Cube')
me_cube.from_pydata([(1.0, 1.0, -1.0), (1.0, -1.0, -1.0), (-1.0, -1.0, -1.0), (-1.0, 1.0, -1.0), (1.0, 1.0, 1.0), (1.0, -1.0, 1.0), (-1.0, -1.0, 1.0), (-1.0, 1.0, 1.0)], [], [(0, 1, 2, 3), (4, 7, 6, 5), (0, 4, 5, 1), (1, 5, 6, 2), (2, 6, 7, 3), (4, 0, 3, 7)])
me_cube.materials.append(mat_material)
me_cube.use_remesh_preserve_volume = False
me_cube.use_remesh_preserve_attributes = False
me_cube.use_mirror_vertex_groups = False
me_cube.update()

# ---- objects
ob_sphere = bpy.data.objects.new('Sphere', me_sphere)
ob_cube = bpy.data.objects.new('Cube', me_cube)
ob_lamp = bpy.data.objects.new('Lamp', light_lamp)
ob_camera = bpy.data.objects.new('Camera', cam_camera)

# ---- transforms, parenting, visibility, modifiers, constraints
ob_sphere.location = (0.0, 0.0, 0.0)
ob_sphere.rotation_euler = (1.571, -0.0, 0.0)
ob_sphere.lineart.crease_threshold = 0.0
ob_cube.location = (0.0, 0.0, 0.0)
ob_cube.lock_rotations_4d = False
ob_cube.empty_display_type = 'ARROWS'
ob_cube.lineart.crease_threshold = 0.0
ob_lamp.location = (4.076, 1.005, 5.904)
ob_lamp.rotation_euler = (0.6503, 0.05522, 1.866)
ob_lamp.lock_rotations_4d = False
ob_lamp.empty_display_type = 'ARROWS'
ob_lamp.color = (0.0, 0.0, 0.0, 0.0)
ob_lamp.lineart.crease_threshold = 0.0
ob_camera.location = (7.481, -6.508, 5.344)
ob_camera.rotation_euler = (1.109, 0.01082, 0.8149)
ob_camera.lock_rotations_4d = False
ob_camera.empty_display_type = 'ARROWS'
ob_camera.color = (0.0, 0.0, 0.0, 0.0)
ob_camera.display_type = 'WIRE'
ob_camera.lineart.crease_threshold = 0.0

# ---- collection membership
col_collection_1.objects.link(ob_sphere)
col_collection_1.objects.link(ob_cube)
col_collection_1.objects.link(ob_lamp)
col_collection_1.objects.link(ob_camera)

# ---- scene / render settings (as saved in the file)
scene.camera = ob_camera
scene.frame_start = 1; scene.frame_end = 250; scene.frame_set(1)
scene.render.engine = 'BLENDER_EEVEE_NEXT'
scene.render.image_settings.color_mode = 'RGB'
scene.render.image_settings.compression = 90
scene.render.resolution_percentage = 50
scene.render.dither_intensity = 0.0
scene.cycles.use_denoising = False
scene.cycles.samples = 10
scene.cycles.sampling_pattern = 'TABULATED_SOBOL'
scene.cycles.light_sampling_threshold = 0.0
scene.cycles.use_adaptive_sampling = False
scene.cycles.use_light_tree = False
scene.cycles.blur_glossy = 0.0
scene.cycles.volume_bounces = 1
scene.cycles.pixel_filter_type = 'GAUSSIAN'
scene.cycles.sample_clamp_indirect = 0.0
scene.view_settings.view_transform = 'Standard'
bpy.context.view_layer.update()
